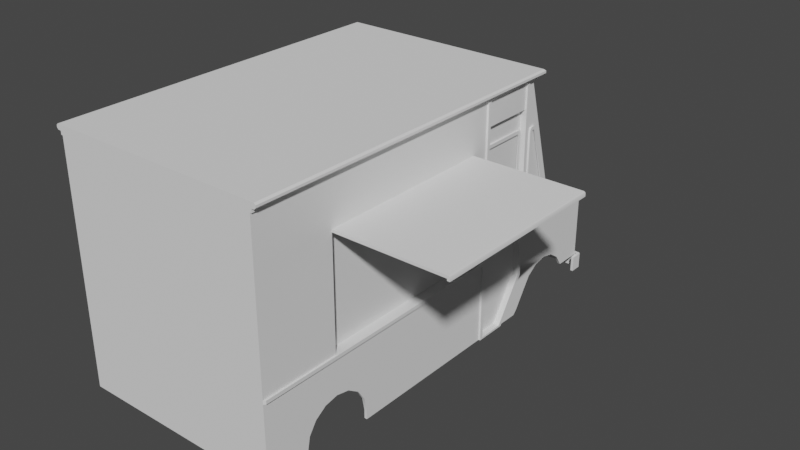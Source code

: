 # Source: foodtruck.blend  (saved by Blender 3.2.14; exported with 4.5.12 LTS)
import bpy
from mathutils import Matrix  # noqa: F401  (used for matrix-valued properties, if any)

bpy.ops.wm.read_factory_settings(use_empty=True)
scene = bpy.context.scene
scene.name = 'Scene'

# ---- collections
col_collection = bpy.data.collections.new('Collection'); scene.collection.children.link(col_collection)

# ---- node groups
ng_auto_smooth = bpy.data.node_groups.new('Auto Smooth', 'GeometryNodeTree')
_s = ng_auto_smooth.interface.new_socket(name='Geometry', in_out='OUTPUT', socket_type='NodeSocketGeometry')
_s = ng_auto_smooth.interface.new_socket(name='Geometry', in_out='INPUT', socket_type='NodeSocketGeometry')
_s = ng_auto_smooth.interface.new_socket(name='Angle', in_out='INPUT', socket_type='NodeSocketFloat')
_s.subtype = 'ANGLE'
_s.min_value = 0.0
_s.max_value = 3.142
ng_auto_smooth.is_modifier = True
_N = ng_auto_smooth.nodes; _L = ng_auto_smooth.links
n0 = _N.new('NodeGroupOutput'); n0.name = 'Group Output'; n0.location = (480, -100)
n1 = _N.new('NodeGroupInput'); n1.name = 'Group Input'; n1.location = (-420, -300)
n2 = _N.new('NodeGroupInput'); n2.name = 'Group Input.001'; n2.location = (-60, -100)
n3 = _N.new('GeometryNodeSetShadeSmooth'); n3.name = 'Set Shade Smooth'; n3.location = (120, -100)
n3.domain = 'EDGE'
n4 = _N.new('GeometryNodeSetShadeSmooth'); n4.name = 'Set Shade Smooth.001'; n4.location = (300, -100)
n5 = _N.new('GeometryNodeInputMeshEdgeAngle'); n5.name = 'Edge Angle'; n5.location = (-420, -220)
n6 = _N.new('GeometryNodeInputEdgeSmooth'); n6.name = 'Is Edge Smooth'; n6.location = (-60, -160)
n7 = _N.new('GeometryNodeInputShadeSmooth'); n7.name = 'Is Face Smooth'; n7.location = (-240, -340)
n8 = _N.new('FunctionNodeBooleanMath'); n8.name = 'Boolean Math'; n8.location = (-60, -220)
n9 = _N.new('FunctionNodeCompare'); n9.name = 'Compare'; n9.location = (-240, -180)
n9.operation = 'LESS_EQUAL'
_L.new(n5.outputs[0], n9.inputs[0])
_L.new(n4.outputs[0], n0.inputs[0])
_L.new(n1.outputs[1], n9.inputs[1])
_L.new(n9.outputs[0], n8.inputs[0])
_L.new(n7.outputs[0], n8.inputs[1])
_L.new(n2.outputs[0], n3.inputs[0])
_L.new(n6.outputs[0], n3.inputs[1])
_L.new(n3.outputs[0], n4.inputs[0])
_L.new(n8.outputs[0], n3.inputs[2])
n0.is_active_output = True

# ---- world
world_world = bpy.data.worlds.new('World'); scene.world = world_world
world_world.use_nodes = True; world_world.node_tree.nodes.clear()
_N = world_world.node_tree.nodes; _L = world_world.node_tree.links
n0 = _N.new('ShaderNodeOutputWorld'); n0.name = 'World Output'; n0.location = (300, 300)
n1 = _N.new('ShaderNodeBackground'); n1.name = 'Background'; n1.location = (10, 300)
n1.inputs[0].default_value = (0.05088, 0.05088, 0.05088, 1.0)
_L.new(n1.outputs[0], n0.inputs[0])
n0.is_active_output = True
world_world.color = (0.05088, 0.05088, 0.05088)
world_world.use_sun_shadow = False
world_world.sun_shadow_jitter_overblur = 0.0

# ---- meshes
me_cube_001 = bpy.data.meshes.new('Cube.001')
me_cube_001.from_pydata([(-1.2, -2.0, 2.9), (-1.2, 1.8, 0.9), (-1.2, 1.8, 2.9), (-1.2, 2.3, 0.9), (-1.2, -2.0, 1.1), (-1.2, 1.8, 1.5), (-1.2, 2.3, 0.7), (-1.2, 1.8, 0.2531), (-1.2, 2.67, 0.4531), (-1.2, 2.583, 0.5828), (-1.2, 2.453, 0.6696), (-1.2, 2.147, 0.6696), (-1.2, 2.017, 0.5828), (-1.2, 1.93, 0.4531), (-1.2, 1.75, 0.2), (-1.2, 1.1, 2.9), (-1.2, -2.0, 2.618), (-1.2, 1.8, 2.618), (-1.2, 1.1, 2.618), (-1.2, 1.474, 0.2), (-1.15, 1.75, 1.735), (-1.15, 1.715, 1.7), (-1.15, 1.74, 1.71), (-1.15, 1.715, 2.4), (-1.15, 1.75, 2.365), (-1.15, 1.74, 2.39), (-1.15, 1.185, 1.7), (-1.15, 1.15, 1.735), (-1.15, 1.16, 1.71), (-1.15, 1.15, 2.365), (-1.15, 1.185, 2.4), (-1.15, 1.16, 2.39), (-1.2, 2.142, 1.728), (-1.2, 2.129, 1.679), (-1.22, 1.901, 1.706), (-1.2, 2.142, 1.702), (-1.2, 1.919, 2.4), (-1.2, 1.959, 2.37), (-1.2, 1.943, 2.391), (-1.2, 1.869, 1.681), (-1.2, 1.85, 1.727), (-1.22, 2.097, 1.704), (-1.2, 1.856, 1.702), (-1.2, 1.85, 2.365), (-1.2, 1.885, 2.4), (-1.2, 1.86, 2.39), (-1.22, 2.102, 1.712), (-1.22, 2.102, 1.723), (-1.2, 1.927, 1.65), (-1.2, 1.881, 1.669), (-1.2, 1.902, 1.656), (-1.2, 2.119, 1.669), (-1.2, 2.073, 1.65), (-1.2, 2.098, 1.656), (-1.17, 1.191, 2.359), (-1.17, 1.19, 2.357), (-1.17, 1.193, 2.36), (-1.17, 1.71, 2.357), (-1.17, 1.709, 2.359), (-1.17, 1.707, 2.36), (-1.17, 1.191, 1.741), (-1.17, 1.193, 1.74), (-1.17, 1.19, 1.743), (-1.17, 1.707, 1.74), (-1.17, 1.709, 1.741), (-1.17, 1.71, 1.743), (-1.17, 1.16, 2.39), (-1.17, 1.15, 2.365), (-1.17, 1.185, 2.4), (-1.17, 1.75, 2.365), (-1.17, 1.74, 2.39), (-1.17, 1.715, 2.4), (-1.17, 1.16, 1.71), (-1.17, 1.185, 1.7), (-1.17, 1.15, 1.735), (-1.17, 1.715, 1.7), (-1.17, 1.74, 1.71), (-1.17, 1.75, 1.735), (-1.16, 1.191, 2.359), (-1.16, 1.19, 2.357), (-1.16, 1.193, 2.36), (-1.16, 1.71, 2.357), (-1.16, 1.709, 2.359), (-1.16, 1.707, 2.36), (-1.16, 1.191, 1.741), (-1.16, 1.193, 1.74), (-1.16, 1.19, 1.743), (-1.16, 1.707, 1.74), (-1.16, 1.709, 1.741), (-1.16, 1.71, 1.743), (-1.22, 1.893, 1.718), (-1.22, 1.89, 1.732), (-1.22, 1.891, 2.359), (-1.22, 1.89, 2.357), (-1.22, 1.893, 2.36), (-1.22, 1.922, 2.352), (-1.22, 1.918, 2.358), (-1.22, 1.912, 2.36), (-1.22, 1.918, 1.693), (-1.22, 1.932, 1.69), (-1.22, 1.906, 1.701), (-1.22, 2.068, 1.69), (-1.22, 2.082, 1.693), (-1.22, 2.094, 1.701), (-1.22, 1.85, 1.727), (-1.22, 1.85, 2.365), (-1.22, 2.142, 1.728), (-1.22, 1.959, 2.37), (-1.22, 2.098, 1.656), (-1.22, 2.119, 1.669), (-1.22, 2.073, 1.65), (-1.22, 1.881, 1.669), (-1.22, 1.902, 1.656), (-1.22, 1.927, 1.65), (-1.22, 1.943, 2.391), (-1.22, 1.919, 2.4), (-1.22, 1.885, 2.4), (-1.22, 1.86, 2.39), (-1.22, 1.856, 1.702), (-1.22, 1.869, 1.681), (-1.22, 2.142, 1.702), (-1.22, 2.129, 1.679), (-1.21, 1.89, 1.732), (-1.21, 1.89, 2.357), (-1.21, 2.102, 1.723), (-1.21, 1.922, 2.352), (-1.21, 2.082, 1.693), (-1.21, 2.094, 1.701), (-1.21, 2.068, 1.69), (-1.21, 1.906, 1.701), (-1.21, 1.918, 1.693), (-1.21, 1.932, 1.69), (-1.21, 1.918, 2.358), (-1.21, 1.912, 2.36), (-1.21, 1.893, 2.36), (-1.21, 1.891, 2.359), (-1.21, 1.893, 1.718), (-1.21, 1.901, 1.706), (-1.21, 2.102, 1.712), (-1.21, 2.097, 1.704), (-1.15, 1.8, 0.7), (-1.15, 1.8, 1.5), (-1.15, 1.1, 0.7), (-1.15, 1.1, 1.5), (-1.15, 1.8, 2.618), (-1.15, 1.1, 2.618), (-1.2, 1.735, 0.6), (-1.2, 1.67, 0.5), (-1.2, 1.604, 0.4), (-1.2, 1.539, 0.3), (-1.2, 1.14, 2.9), (-1.2, 1.14, 2.618), (-1.2, 1.76, 2.9), (-1.2, 1.76, 2.618), (-1.1, 1.44, 0.2218), (-1.2, -2.0, 1.14), (-1.2, -2.0, 2.94), (-1.22, 1.76, 2.9), (-1.22, 1.8, 2.9), (-1.22, 1.932, 2.9), (-1.22, 1.8, 2.94), (-1.22, -2.0, 2.9), (-1.22, 1.1, 2.9), (-1.22, -1.98, 1.1), (-1.17, 2.583, 0.5828), (-1.22, 1.1, 1.14), (-1.22, 1.8, 2.618), (-1.22, 1.1, 2.618), (-1.22, 1.76, 2.618), (-1.22, 1.14, 2.9), (-1.22, 1.14, 2.618), (-1.22, -1.98, 1.14), (-1.22, -2.0, 2.94), (-1.22, 1.932, 2.94), (-1.22, 1.1, 2.94), (-1.22, 1.14, 2.94), (-1.22, 1.76, 2.94), (-1.2, 1.766, 0.7218), (-1.2, 1.8, 0.7), (-1.2, 1.1, 1.14), (-1.2, 1.14, 1.14), (-1.22, 1.766, 0.7218), (-1.22, 1.8, 0.7), (-1.1, 1.14, 1.1), (-1.22, 1.14, 1.14), (-1.1, 1.14, 1.14), (-1.2, 1.1, 1.1), (-1.1, 1.766, 0.7218), (-1.1, 1.76, 2.618), (-1.1, 1.14, 2.618), (-1.2, 1.14, 1.1), (-1.22, 1.1, 1.1), (-1.22, 1.14, 1.1), (-1.17, 2.67, 0.4531), (-1.22, 1.1, 0.2), (-1.2, 1.44, 0.2218), (-0.65, 1.95, 2.94), (-1.22, 1.474, 0.2), (-1.22, 1.44, 0.2218), (-1.15, 1.48, 0.2), (-1.15, 1.1, 0.2), (-0.65, 1.98, 2.618), (-0.65, 1.95, 2.9), (-0.65, 3.0, 1.189), (-0.65, 2.3, 1.5), (-0.65, 1.9, 2.9), (-0.65, -2.0, 0.2), (-0.65, -2.0, 2.94), (-0.65, -2.0, 1.14), (-0.65, -2.0, 2.618), (-0.65, 3.0, 0.4531), (-0.65, 3.0, 0.5), (-0.7, 3.0, 0.55), (-0.7, 3.0, 1.05), (-0.65, 3.0, 1.1), (-1.17, 1.8, 0.2531), (-1.17, 2.3, 0.7), (-1.17, -1.97, 0.2), (-1.22, 1.14, 0.2218), (-1.2, 1.14, 0.2218), (-1.1, 1.14, 0.2218), (-1.17, 2.453, 0.6696), (-1.17, 2.147, 0.6696), (-1.17, 2.017, 0.5828), (-1.17, 1.93, 0.4531), (-1.17, 1.75, 0.2), (-1.17, 1.474, 0.2), (-0.65, -2.0, 1.1), (-0.65, -2.0, 2.9), (-0.62, 2.97, 0.4531), (-0.65, 2.97, 0.5), (-0.7, 2.97, 0.55), (-0.7, 2.97, 1.05), (-0.65, 2.97, 1.1), (-1.182, 1.9, 2.9), (-1.2, 1.882, 2.9), (-1.182, 2.3, 1.5), (-1.2, 2.285, 1.487), (-1.182, 3.0, 1.1), (-1.2, 2.982, 1.082), (-1.2, 2.982, 1.177), (-1.182, 3.0, 1.189), (-1.182, 3.0, 1.05), (-1.2, 2.982, 1.031), (-1.182, 3.0, 0.4531), (-1.2, 2.982, 0.4531), (-1.182, 3.0, 0.55), (-1.2, 2.982, 0.5561), (-1.2, 2.982, 0.5067), (-1.182, 3.0, 0.5), (-1.2, 1.962, 2.618), (-1.182, 1.98, 2.618), (-1.17, 2.952, 0.4531), (-1.152, 2.97, 0.4531), (-1.202, 1.95, 2.9), (-1.202, 1.95, 2.94), (-0.65, -1.97, 0.2), (-0.1095, 2.284, 1.556), (-0.07412, 2.274, 1.59), (-0.08447, 2.281, 1.566), (-0.07412, 2.006, 2.528), (-0.1095, 1.996, 2.562), (-0.08447, 1.999, 2.552), (-1.108, 2.274, 1.59), (-1.073, 2.284, 1.556), (-1.098, 2.281, 1.566), (-1.073, 1.996, 2.562), (-1.108, 2.006, 2.528), (-1.098, 1.999, 2.552), (-0.1141, 2.291, 1.603), (-0.1174, 2.292, 1.6), (-0.1151, 2.292, 1.601), (-0.1174, 2.026, 2.529), (-0.1141, 2.027, 2.526), (-0.1151, 2.027, 2.528), (-1.068, 2.027, 2.526), (-1.065, 2.026, 2.529), (-1.067, 2.027, 2.528), (-1.065, 2.292, 1.6), (-1.068, 2.291, 1.603), (-1.067, 2.292, 1.601), (-1.108, 2.293, 1.595), (-1.098, 2.3, 1.571), (-1.073, 2.303, 1.561), (-1.073, 2.015, 2.567), (-1.098, 2.018, 2.557), (-1.108, 2.025, 2.533), (-0.07412, 2.025, 2.533), (-0.08447, 2.018, 2.557), (-0.1095, 2.015, 2.567), (-0.1095, 2.303, 1.561), (-0.08447, 2.3, 1.571), (-0.07412, 2.293, 1.595), (-1.068, 2.282, 1.6), (-1.067, 2.282, 1.598), (-1.065, 2.283, 1.597), (-1.065, 2.017, 2.526), (-1.067, 2.017, 2.525), (-1.068, 2.018, 2.523), (-0.1141, 2.018, 2.523), (-0.1151, 2.017, 2.525), (-0.1174, 2.017, 2.526), (-0.1174, 2.283, 1.597), (-0.1151, 2.282, 1.598), (-0.1141, 2.282, 1.6), (-1.27, -2.0, 2.958), (-1.252, -2.0, 2.94), (-1.252, -2.0, 3.0), (-1.27, -2.0, 2.982), (-1.252, 1.982, 2.94), (-1.27, 2.0, 2.958), (-1.252, 1.982, 3.0), (-1.27, 2.0, 2.982), (-1.24, 2.9, 0.4531), (-1.21, 2.9, 0.4531), (-1.24, 2.9, 0.2751), (-1.21, 2.9, 0.2751), (-1.222, 3.05, 0.4531), (-1.24, 3.032, 0.4531), (-1.21, 3.002, 0.4531), (-1.192, 3.02, 0.4531), (-1.222, 3.05, 0.2751), (-1.24, 3.032, 0.2751), (-1.21, 3.002, 0.2751), (-1.192, 3.02, 0.2751), (-1.2, -0.7, 0.3), (-1.2, -0.7304, 0.4531), (-1.2, -0.8172, 0.5828), (-1.2, -0.9469, 0.6696), (-1.2, -1.1, 0.7), (-1.2, -1.253, 0.6696), (-1.2, -1.383, 0.5828), (-1.2, -1.47, 0.4531), (-1.2, -1.5, 0.3), (-1.2, -0.7, 0.2), (-1.2, -1.5, 0.2), (-1.2, -2.0, 0.2), (-1.2, 1.1, 0.2), (-1.2, 1.1, 0.7), (-1.2, -2.0, 0.7), (-1.2, 1.1, 0.6697), (-1.2, -2.0, 0.6697), (-1.2, 1.1, 0.5825), (-1.2, -2.0, 0.5825), (-1.2, 1.1, 0.4539), (-1.2, -2.0, 0.4539), (-1.2, 1.1, 0.2998), (-1.2, -2.0, 0.2998), (-1.2, -1.1, 1.1), (-1.17, -0.7, 0.2), (-1.17, -1.5, 0.2), (-1.17, 1.1, 0.2), (-1.17, -0.7, 0.3), (-1.17, -0.7304, 0.4531), (-1.17, -0.8172, 0.5828), (-1.17, -0.9469, 0.6696), (-1.17, -1.1, 0.7), (-1.17, -1.253, 0.6696), (-1.17, -1.383, 0.5828), (-1.17, -1.47, 0.4531), (-1.17, -1.5, 0.3), (1.2, -2.0, 2.9), (1.2, 1.8, 0.9), (1.2, 1.8, 2.9), (1.2, 2.3, 0.9), (1.2, -2.0, 1.1), (1.2, 1.8, 1.5), (1.2, 2.3, 0.7), (1.2, 1.8, 0.2531), (1.2, 2.67, 0.4531), (1.2, 2.583, 0.5828), (1.2, 2.453, 0.6696), (1.2, 2.147, 0.6696), (1.2, 2.017, 0.5828), (1.2, 1.93, 0.4531), (1.2, 1.75, 0.2), (1.2, 1.1, 2.9), (1.2, -1.1, 2.4), (1.2, 1.8, 2.618), (1.2, 0.9, 2.4), (1.2, 1.474, 0.2), (1.15, 1.75, 1.735), (1.15, 1.715, 1.7), (1.15, 1.74, 1.71), (1.15, 1.715, 2.4), (1.15, 1.75, 2.365), (1.15, 1.74, 2.39), (1.15, 1.185, 1.7), (1.15, 1.15, 1.735), (1.15, 1.16, 1.71), (1.15, 1.15, 2.365), (1.15, 1.185, 2.4), (1.15, 1.16, 2.39), (1.2, 2.142, 1.728), (1.2, 2.129, 1.679), (1.22, 1.901, 1.706), (1.2, 2.142, 1.702), (1.2, 1.919, 2.4), (1.2, 1.959, 2.37), (1.2, 1.943, 2.391), (1.2, 1.869, 1.681), (1.2, 1.85, 1.727), (1.22, 2.097, 1.704), (1.2, 1.856, 1.702), (1.2, 1.85, 2.365), (1.2, 1.885, 2.4), (1.2, 1.86, 2.39), (1.22, 2.102, 1.712), (1.22, 2.102, 1.723), (1.2, 1.927, 1.65), (1.2, 1.881, 1.669), (1.2, 1.902, 1.656), (1.2, 2.119, 1.669), (1.2, 2.073, 1.65), (1.2, 2.098, 1.656), (1.17, 1.191, 2.359), (1.17, 1.19, 2.357), (1.17, 1.193, 2.36), (1.17, 1.71, 2.357), (1.17, 1.709, 2.359), (1.17, 1.707, 2.36), (1.17, 1.191, 1.741), (1.17, 1.193, 1.74), (1.17, 1.19, 1.743), (1.17, 1.707, 1.74), (1.17, 1.709, 1.741), (1.17, 1.71, 1.743), (1.17, 1.16, 2.39), (1.17, 1.15, 2.365), (1.17, 1.185, 2.4), (1.17, 1.75, 2.365), (1.17, 1.74, 2.39), (1.17, 1.715, 2.4), (1.17, 1.16, 1.71), (1.17, 1.185, 1.7), (1.17, 1.15, 1.735), (1.17, 1.715, 1.7), (1.17, 1.74, 1.71), (1.17, 1.75, 1.735), (1.16, 1.191, 2.359), (1.16, 1.19, 2.357), (1.16, 1.193, 2.36), (1.16, 1.71, 2.357), (1.16, 1.709, 2.359), (1.16, 1.707, 2.36), (1.16, 1.191, 1.741), (1.16, 1.193, 1.74), (1.16, 1.19, 1.743), (1.16, 1.707, 1.74), (1.16, 1.709, 1.741), (1.16, 1.71, 1.743), (1.22, 1.893, 1.718), (1.22, 1.89, 1.732), (1.22, 1.891, 2.359), (1.22, 1.89, 2.357), (1.22, 1.893, 2.36), (1.22, 1.922, 2.352), (1.22, 1.918, 2.358), (1.22, 1.912, 2.36), (1.22, 1.918, 1.693), (1.22, 1.932, 1.69), (1.22, 1.906, 1.701), (1.22, 2.068, 1.69), (1.22, 2.082, 1.693), (1.22, 2.094, 1.701), (1.22, 1.85, 1.727), (1.22, 1.85, 2.365), (1.22, 2.142, 1.728), (1.22, 1.959, 2.37), (1.22, 2.098, 1.656), (1.22, 2.119, 1.669), (1.22, 2.073, 1.65), (1.22, 1.881, 1.669), (1.22, 1.902, 1.656), (1.22, 1.927, 1.65), (1.22, 1.943, 2.391), (1.22, 1.919, 2.4), (1.22, 1.885, 2.4), (1.22, 1.86, 2.39), (1.22, 1.856, 1.702), (1.22, 1.869, 1.681), (1.22, 2.142, 1.702), (1.22, 2.129, 1.679), (1.21, 1.89, 1.732), (1.21, 1.89, 2.357), (1.21, 2.102, 1.723), (1.21, 1.922, 2.352), (1.21, 2.082, 1.693), (1.21, 2.094, 1.701), (1.21, 2.068, 1.69), (1.21, 1.906, 1.701), (1.21, 1.918, 1.693), (1.21, 1.932, 1.69), (1.21, 1.918, 2.358), (1.21, 1.912, 2.36), (1.21, 1.893, 2.36), (1.21, 1.891, 2.359), (1.21, 1.893, 1.718), (1.21, 1.901, 1.706), (1.21, 2.102, 1.712), (1.21, 2.097, 1.704), (1.15, 1.8, 0.7), (1.15, 1.8, 1.5), (1.15, 1.1, 0.7), (1.15, 1.1, 1.5), (1.15, 1.8, 2.618), (1.15, 1.1, 2.618), (1.2, 1.735, 0.6), (1.2, 1.67, 0.5), (1.2, 1.604, 0.4), (1.2, 1.539, 0.3), (1.2, 1.14, 2.9), (1.2, 1.14, 2.618), (1.2, 1.76, 2.9), (1.2, 1.76, 2.618), (1.1, 1.44, 0.2218), (1.2, -1.1, 1.14), (1.2, -2.0, 2.94), (1.22, 1.76, 2.9), (1.22, 1.8, 2.9), (1.22, 1.932, 2.9), (1.22, 1.8, 2.94), (1.22, -2.0, 2.9), (1.22, 1.1, 2.9), (1.22, -1.98, 1.1), (1.17, 2.583, 0.5828), (1.22, 1.1, 1.14), (1.22, 1.8, 2.618), (1.22, 1.1, 2.618), (1.22, 1.76, 2.618), (1.22, 1.14, 2.9), (1.22, 1.14, 2.618), (1.22, -1.98, 1.14), (1.22, -2.0, 2.94), (1.22, 1.932, 2.94), (1.22, 1.1, 2.94), (1.22, 1.14, 2.94), (1.22, 1.76, 2.94), (1.2, 1.766, 0.7218), (1.2, 1.8, 0.7), (1.2, 0.9, 1.14), (1.2, 1.14, 1.14), (1.22, 1.766, 0.7218), (1.22, 1.8, 0.7), (1.1, 1.14, 1.1), (1.22, 1.14, 1.14), (1.1, 1.14, 1.14), (1.2, 1.1, 1.1), (1.1, 1.766, 0.7218), (1.1, 1.76, 2.618), (1.1, 1.14, 2.618), (1.2, 1.14, 1.1), (1.22, 1.1, 1.1), (1.22, 1.14, 1.1), (1.2, 1.1, 0.2), (1.17, 2.67, 0.4531), (1.22, 1.1, 0.2), (1.2, 1.44, 0.2218), (0.65, 1.95, 2.94), (1.22, 1.474, 0.2), (1.22, 1.44, 0.2218), (1.15, 1.48, 0.2), (1.15, 1.1, 0.2), (0.65, 1.98, 2.618), (0.65, 1.95, 2.9), (0.65, 3.0, 1.189), (0.65, 2.3, 1.5), (0.65, 1.9, 2.9), (0.65, -2.0, 0.2), (0.65, -2.0, 2.94), (0.65, -2.0, 1.14), (0.65, -2.0, 2.618), (0.65, 3.0, 0.4531), (0.65, 3.0, 0.5), (0.7, 3.0, 0.55), (0.7, 3.0, 1.05), (0.65, 3.0, 1.1), (1.17, 1.8, 0.2531), (1.17, 2.3, 0.7), (1.17, -1.97, 0.2), (1.22, 1.14, 0.2218), (1.2, 1.14, 0.2218), (1.1, 1.14, 0.2218), (1.17, 2.453, 0.6696), (1.17, 2.147, 0.6696), (1.17, 2.017, 0.5828), (1.17, 1.93, 0.4531), (1.17, 1.75, 0.2), (1.17, 1.474, 0.2), (0.65, -2.0, 1.1), (0.65, -2.0, 2.9), (0.62, 2.97, 0.4531), (0.65, 2.97, 0.5), (0.7, 2.97, 0.55), (0.7, 2.97, 1.05), (0.65, 2.97, 1.1), (1.182, 1.9, 2.9), (1.2, 1.882, 2.9), (1.182, 2.3, 1.5), (1.2, 2.285, 1.487), (1.182, 3.0, 1.1), (1.2, 2.982, 1.082), (1.2, 2.982, 1.177), (1.182, 3.0, 1.189), (1.182, 3.0, 1.05), (1.2, 2.982, 1.031), (1.182, 3.0, 0.4531), (1.2, 2.982, 0.4531), (1.182, 3.0, 0.55), (1.2, 2.982, 0.5561), (1.2, 2.982, 0.5067), (1.182, 3.0, 0.5), (1.2, 1.962, 2.618), (1.182, 1.98, 2.618), (1.17, 2.952, 0.4531), (1.152, 2.97, 0.4531), (1.202, 1.95, 2.9), (1.202, 1.95, 2.94), (0.65, -1.97, 0.2), (0.1095, 2.284, 1.556), (0.07412, 2.274, 1.59), (0.08447, 2.281, 1.566), (0.07412, 2.006, 2.528), (0.1095, 1.996, 2.562), (0.08447, 1.999, 2.552), (1.108, 2.274, 1.59), (1.073, 2.284, 1.556), (1.098, 2.281, 1.566), (1.073, 1.996, 2.562), (1.108, 2.006, 2.528), (1.098, 1.999, 2.552), (0.1141, 2.291, 1.603), (0.1174, 2.292, 1.6), (0.1151, 2.292, 1.601), (0.1174, 2.026, 2.529), (0.1141, 2.027, 2.526), (0.1151, 2.027, 2.528), (1.068, 2.027, 2.526), (1.065, 2.026, 2.529), (1.067, 2.027, 2.528), (1.065, 2.292, 1.6), (1.068, 2.291, 1.603), (1.067, 2.292, 1.601), (1.108, 2.293, 1.595), (1.098, 2.3, 1.571), (1.073, 2.303, 1.561), (1.073, 2.015, 2.567), (1.098, 2.018, 2.557), (1.108, 2.025, 2.533), (0.07412, 2.025, 2.533), (0.08447, 2.018, 2.557), (0.1095, 2.015, 2.567), (0.1095, 2.303, 1.561), (0.08447, 2.3, 1.571), (0.07412, 2.293, 1.595), (1.068, 2.282, 1.6), (1.067, 2.282, 1.598), (1.065, 2.283, 1.597), (1.065, 2.017, 2.526), (1.067, 2.017, 2.525), (1.068, 2.018, 2.523), (0.1141, 2.018, 2.523), (0.1151, 2.017, 2.525), (0.1174, 2.017, 2.526), (0.1174, 2.283, 1.597), (0.1151, 2.282, 1.598), (0.1141, 2.282, 1.6), (1.27, -2.0, 2.958), (1.252, -2.0, 2.94), (1.252, -2.0, 3.0), (1.27, -2.0, 2.982), (1.252, 1.982, 2.94), (1.27, 2.0, 2.958), (1.252, 1.982, 3.0), (1.27, 2.0, 2.982), (1.24, 2.9, 0.4531), (1.21, 2.9, 0.4531), (1.24, 2.9, 0.2751), (0.0, 3.05, 0.4531), (0.0, 3.02, 0.4531), (1.21, 2.9, 0.2751), (1.222, 3.05, 0.4531), (1.24, 3.032, 0.4531), (1.21, 3.002, 0.4531), (1.192, 3.02, 0.4531), (0.0, 3.02, 0.2751), (0.0, 3.05, 0.2751), (1.222, 3.05, 0.2751), (1.24, 3.032, 0.2751), (1.21, 3.002, 0.2751), (1.192, 3.02, 0.2751), (1.2, -0.7, 0.3), (1.2, -0.7304, 0.4531), (1.2, -0.8172, 0.5828), (1.2, -0.9469, 0.6696), (1.2, -1.1, 0.7), (1.2, -1.253, 0.6696), (1.2, -1.383, 0.5828), (1.2, -1.47, 0.4531), (1.2, -1.5, 0.3), (1.2, -0.7, 0.2), (1.2, -1.5, 0.2), (1.2, -2.0, 0.2), (1.2, 1.1, 0.7), (1.2, -2.0, 0.7), (1.2, 1.1, 0.6697), (1.2, -2.0, 0.6697), (1.2, 1.1, 0.5825), (1.2, -2.0, 0.5825), (1.2, 1.1, 0.4539), (1.2, -2.0, 0.4539), (1.2, 1.1, 0.2998), (1.2, -2.0, 0.2998), (1.2, -1.1, 1.1), (1.17, -0.7, 0.2), (1.17, -1.5, 0.2), (1.17, 1.1, 0.2), (1.17, -0.7, 0.3), (1.17, -0.7304, 0.4531), (1.17, -0.8172, 0.5828), (1.17, -0.9469, 0.6696), (1.17, -1.1, 0.7), (1.17, -1.253, 0.6696), (1.17, -1.383, 0.5828), (1.17, -1.47, 0.4531), (1.17, -1.5, 0.3), (1.2, -2.0, 1.14), (1.2, -2.0, 2.618), (1.2, 1.1, 2.618), (1.2, 1.1, 1.14), (1.1, -1.1, 1.14), (1.1, -1.1, 2.4), (1.1, 0.9, 2.4), (1.1, 0.9, 1.14), (2.45, 0.9, 2.35), (2.45, -1.1, 2.35), (1.19, -1.1, 2.4), (1.19, 0.9, 2.4), (1.19, 0.9, 2.37), (1.19, -1.1, 2.37), (2.42, 0.9, 2.35), (2.42, -1.1, 2.35), (2.42, 0.9, 2.37), (2.42, -1.1, 2.37), (1.1, 0.9, 2.37), (1.1, -1.1, 2.37), (2.429, -1.1, 2.4), (2.45, -1.1, 2.379), (2.444, -1.1, 2.394), (2.45, 0.9, 2.379), (2.429, 0.9, 2.4), (2.444, 0.9, 2.394), (0.9, 3.0, 0.85), (0.8426, 3.0, 0.8386), (0.7939, 3.0, 0.8061), (0.7614, 3.0, 0.7574), (0.75, 3.0, 0.7), (0.7614, 3.0, 0.6426), (0.7939, 3.0, 0.5939), (0.8426, 3.0, 0.5614), (0.9, 3.0, 0.55), (0.9574, 3.0, 0.5614), (1.006, 3.0, 0.5939), (1.039, 3.0, 0.6426), (1.05, 3.0, 0.7), (1.039, 3.0, 0.7574), (1.006, 3.0, 0.8061), (0.9574, 3.0, 0.8386), (-0.8426, 3.0, 0.8386), (-0.7939, 3.0, 0.8061), (-0.7614, 3.0, 0.7574), (-0.75, 3.0, 0.7), (-0.7614, 3.0, 0.6426), (-0.7939, 3.0, 0.5939), (-0.8426, 3.0, 0.5614), (-0.9, 3.0, 0.55), (-0.9574, 3.0, 0.5614), (-1.006, 3.0, 0.5939), (-1.039, 3.0, 0.6426), (-1.05, 3.0, 0.7), (-1.039, 3.0, 0.7574), (-1.006, 3.0, 0.8061), (-0.9574, 3.0, 0.8386), (-0.9, 3.0, 0.85), (-0.9496, 3.04, 0.8197), (0.8504, 3.04, 0.8197), (0.9, 3.04, 0.8296), (0.8084, 3.04, 0.7916), (0.7803, 3.04, 0.7496), (0.7704, 3.04, 0.7), (0.7803, 3.04, 0.6504), (0.8084, 3.04, 0.6084), (0.8504, 3.04, 0.5803), (0.9, 3.04, 0.5704), (0.9496, 3.04, 0.5803), (0.9916, 3.04, 0.6084), (1.02, 3.04, 0.6504), (1.03, 3.04, 0.7), (1.02, 3.04, 0.7496), (0.9916, 3.04, 0.7916), (0.9496, 3.04, 0.8197), (0.8426, 3.04, 0.8386), (0.9, 3.04, 0.85), (0.7939, 3.04, 0.8061), (0.7614, 3.04, 0.7574), (0.75, 3.04, 0.7), (0.7614, 3.04, 0.6426), (0.7939, 3.04, 0.5939), (0.8426, 3.04, 0.5614), (0.9, 3.04, 0.55), (0.9574, 3.04, 0.5614), (1.006, 3.04, 0.5939), (1.039, 3.04, 0.6426), (1.05, 3.04, 0.7), (1.039, 3.04, 0.7574), (1.006, 3.04, 0.8061), (0.9574, 3.04, 0.8386), (0.9, 3.02, 0.7), (0.9, 3.02, 0.8296), (0.9, 3.02, 0.5704), (1.03, 3.02, 0.7), (0.7704, 3.02, 0.7), (0.9916, 3.02, 0.6084), (0.8084, 3.02, 0.7916), (0.9916, 3.02, 0.7916), (0.8084, 3.02, 0.6084), (0.8504, 3.02, 0.8197), (0.7803, 3.02, 0.7496), (0.7803, 3.02, 0.6504), (0.8504, 3.02, 0.5803), (0.9496, 3.02, 0.5803), (1.02, 3.02, 0.6504), (1.02, 3.02, 0.7496), (0.9496, 3.02, 0.8197), (-0.9, 3.04, 0.8296), (-0.9916, 3.04, 0.7916), (-1.02, 3.04, 0.7496), (-1.03, 3.04, 0.7), (-1.02, 3.04, 0.6504), (-0.9916, 3.04, 0.6084), (-0.9496, 3.04, 0.5803), (-0.9, 3.04, 0.5704), (-0.8504, 3.04, 0.5803), (-0.8084, 3.04, 0.6084), (-0.7803, 3.04, 0.6504), (-0.7704, 3.04, 0.7), (-0.7803, 3.04, 0.7496), (-0.8084, 3.04, 0.7916), (-0.8504, 3.04, 0.8197), (-0.9574, 3.04, 0.8386), (-0.9, 3.04, 0.85), (-1.006, 3.04, 0.8061), (-1.039, 3.04, 0.7574), (-1.05, 3.04, 0.7), (-1.039, 3.04, 0.6426), (-1.006, 3.04, 0.5939), (-0.9574, 3.04, 0.5614), (-0.9, 3.04, 0.55), (-0.8426, 3.04, 0.5614), (-0.7939, 3.04, 0.5939), (-0.7614, 3.04, 0.6426), (-0.75, 3.04, 0.7), (-0.7614, 3.04, 0.7574), (-0.7939, 3.04, 0.8061), (-0.8426, 3.04, 0.8386), (-0.9, 3.02, 0.7), (-0.9, 3.02, 0.8296), (-0.9, 3.02, 0.5704), (-0.7704, 3.02, 0.7), (-1.03, 3.02, 0.7), (-0.8084, 3.02, 0.6084), (-0.9916, 3.02, 0.7916), (-0.8084, 3.02, 0.7916), (-0.9916, 3.02, 0.6084), (-0.9496, 3.02, 0.8197), (-1.02, 3.02, 0.7496), (-1.02, 3.02, 0.6504), (-0.9496, 3.02, 0.5803), (-0.8504, 3.02, 0.5803), (-0.7803, 3.02, 0.6504), (-0.7803, 3.02, 0.7496), (-0.8504, 3.02, 0.8197)], [], [(186, 4, 163, 191), (573, 572, 210, 211), (251, 201, 204, 236), (593, 592, 230, 231), (236, 204, 203, 241), (1, 3, 6, 178), (238, 214, 213, 242), (565, 576, 214, 203), (211, 212, 231, 230), (242, 213, 212, 246), (211, 249, 246, 212), (210, 244, 249, 211), (244, 210, 229, 253), (4, 336, 206, 227), (16, 0, 15, 18), (155, 16, 18, 179), (241, 203, 214, 238), (566, 565, 203, 204), (37, 32, 106, 107), (39, 42, 118, 119), (40, 43, 105, 104), (36, 38, 114, 115), (44, 36, 115, 116), (43, 45, 117, 105), (45, 44, 116, 117), (49, 39, 119, 111), (52, 48, 113, 110), (48, 50, 112, 113), (98, 100, 129, 130), (64, 63, 87, 88), (30, 23, 71, 68), (31, 30, 68, 66), (24, 20, 77, 69), (22, 21, 75, 76), (21, 26, 73, 75), (28, 27, 74, 72), (29, 31, 66, 67), (23, 25, 70, 71), (27, 29, 67, 74), (26, 28, 72, 73), (20, 22, 76, 77), (25, 24, 69, 70), (54, 55, 67, 66), (56, 54, 66, 68), (57, 58, 70, 69), (58, 59, 71, 70), (60, 61, 73, 72), (62, 60, 72, 74), (63, 64, 76, 75), (64, 65, 77, 76), (65, 57, 69, 77), (55, 62, 74, 67), (59, 56, 68, 71), (61, 63, 75, 73), (261, 289, 284, 266), (59, 58, 82, 83), (56, 59, 83, 80), (55, 54, 78, 79), (65, 64, 88, 89), (61, 60, 84, 85), (63, 61, 85, 87), (54, 56, 80, 78), (57, 65, 89, 81), (60, 62, 86, 84), (58, 57, 81, 82), (62, 55, 79, 86), (53, 52, 110, 108), (42, 40, 104, 118), (38, 37, 107, 114), (50, 49, 111, 112), (32, 35, 120, 106), (51, 53, 108, 109), (33, 51, 109, 121), (35, 33, 121, 120), (93, 91, 104, 105), (47, 95, 107, 106), (102, 103, 109, 108), (101, 102, 108, 110), (100, 98, 112, 111), (98, 99, 113, 112), (96, 97, 115, 114), (95, 96, 114, 107), (94, 92, 117, 116), (92, 93, 105, 117), (91, 90, 118, 104), (90, 34, 119, 118), (41, 46, 120, 121), (46, 47, 106, 120), (97, 94, 116, 115), (103, 41, 121, 109), (34, 100, 111, 119), (99, 101, 110, 113), (46, 41, 139, 138), (99, 98, 130, 131), (47, 46, 138, 124), (97, 96, 132, 133), (94, 97, 133, 134), (96, 95, 125, 132), (91, 93, 123, 122), (41, 103, 127, 139), (92, 94, 134, 135), (95, 47, 124, 125), (100, 34, 137, 129), (93, 92, 135, 123), (103, 102, 126, 127), (101, 99, 131, 128), (90, 91, 122, 136), (102, 101, 128, 126), (34, 90, 136, 137), (142, 143, 141, 140), (143, 145, 144, 141), (186, 191, 194, 337), (154, 195, 219, 220), (178, 6, 11, 146), (12, 147, 146, 11), (13, 148, 147, 12), (7, 149, 148, 13), (19, 149, 7, 14), (208, 209, 16, 155), (151, 150, 152, 153), (4, 155, 171, 163), (150, 151, 170, 169), (227, 208, 155, 4), (205, 234, 254, 202), (15, 0, 161, 162), (168, 157, 158, 166), (167, 162, 169, 170), (163, 171, 165, 191), (158, 157, 176, 160), (157, 169, 175, 176), (169, 162, 174, 175), (159, 158, 160, 173), (202, 254, 255, 196), (162, 161, 172, 174), (152, 150, 169, 157), (234, 205, 201, 251), (167, 170, 184, 165), (219, 190, 183, 220), (18, 15, 162, 167), (155, 179, 165, 171), (153, 152, 157, 168), (0, 156, 172, 161), (2, 17, 166, 158), (165, 184, 192, 191), (153, 168, 181, 177), (168, 166, 182, 181), (166, 17, 178, 182), (170, 151, 180, 184), (18, 167, 165, 179), (190, 180, 185, 183), (153, 177, 187, 188), (151, 153, 188, 189), (184, 180, 190, 192), (177, 195, 154, 187), (194, 218, 198, 197), (180, 151, 189, 185), (1, 5, 237, 3), (182, 197, 198, 181), (181, 198, 195, 177), (197, 182, 178, 19), (142, 140, 199, 200), (8, 245, 252, 193), (195, 198, 218, 219), (571, 590, 228, 209), (192, 190, 219, 218), (191, 192, 218, 194), (3, 239, 243, 6), (5, 17, 250, 237), (589, 570, 208, 227), (17, 2, 235, 250), (590, 569, 207, 228), (243, 247, 10, 6), (567, 563, 201, 205), (0, 228, 207, 156), (572, 591, 229, 210), (209, 228, 0, 16), (564, 567, 205, 202), (9, 10, 247, 248), (570, 571, 209, 208), (558, 564, 202, 196), (568, 589, 227, 206), (3, 237, 240, 239), (7, 13, 224, 215), (14, 7, 215, 225), (13, 12, 223, 224), (8, 9, 248, 245), (9, 8, 193, 164), (6, 10, 221, 216), (10, 9, 164, 221), (19, 14, 225, 226), (11, 6, 216, 222), (334, 337, 351, 349), (12, 11, 222, 223), (226, 351, 337, 19), (19, 337, 194, 197), (563, 566, 204, 201), (595, 594, 232, 233), (592, 573, 211, 230), (594, 593, 231, 232), (668, 667, 670, 669, 307, 308, 305, 306), (213, 214, 233, 232), (212, 213, 232, 231), (251, 236, 237, 250), (241, 238, 239, 240), (240, 237, 236, 241), (243, 239, 238, 242), (249, 244, 245, 248), (242, 246, 247, 243), (246, 249, 248, 247), (234, 251, 250, 235), (252, 245, 244, 253), (159, 235, 2, 158), (159, 173, 255, 254), (234, 235, 159, 254), (618, 568, 206, 256), (672, 310, 312, 674), (305, 308, 312, 310), (672, 671, 309, 310), (206, 336, 217, 256), (278, 270, 290, 283), (260, 258, 292, 287), (274, 273, 299, 300), (272, 276, 284, 289), (263, 267, 286, 281), (279, 275, 298, 293), (263, 281, 282, 265), (265, 282, 283, 264), (266, 284, 285, 268), (268, 285, 286, 267), (260, 287, 288, 262), (262, 288, 289, 261), (257, 290, 291, 259), (259, 291, 292, 258), (279, 280, 282, 281), (280, 278, 283, 282), (276, 277, 285, 284), (277, 275, 286, 285), (273, 274, 288, 287), (274, 272, 289, 288), (270, 271, 291, 290), (271, 269, 292, 291), (270, 278, 295, 302), (269, 273, 287, 292), (272, 301, 296, 276), (275, 279, 281, 286), (272, 274, 300, 301), (257, 264, 283, 290), (271, 270, 302, 303), (269, 271, 303, 304), (280, 279, 293, 294), (278, 280, 294, 295), (273, 269, 304, 299), (277, 276, 296, 297), (275, 277, 297, 298), (309, 306, 305, 310), (307, 311, 312, 308), (673, 674, 312, 311), (671, 668, 306, 309), (669, 673, 311, 307), (315, 322, 323, 316), (323, 322, 321, 324), (313, 314, 319, 318), (319, 320, 317, 318), (317, 320, 679, 678), (321, 686, 685, 324), (319, 314, 316, 323), (320, 319, 323, 324), (314, 313, 315, 316), (317, 678, 686, 321), (313, 318, 322, 315), (318, 317, 321, 322), (679, 320, 324, 685), (331, 332, 345, 343), (329, 348, 186, 338), (332, 333, 347, 345), (330, 331, 343, 341), (329, 330, 341, 339), (339, 4, 348, 329), (333, 335, 336, 347), (328, 329, 338, 340), (327, 328, 340, 342), (326, 327, 342, 344), (325, 326, 344, 346), (334, 325, 346, 337), (333, 332, 359, 360), (331, 330, 357, 358), (329, 328, 355, 356), (327, 326, 353, 354), (332, 331, 358, 359), (330, 329, 356, 357), (328, 327, 354, 355), (326, 325, 352, 353), (360, 350, 335, 333), (217, 336, 335, 350), (349, 352, 325, 334), (547, 552, 524, 365), (613, 598, 566, 563), (598, 603, 565, 566), (362, 539, 367, 364), (600, 604, 575, 576), (573, 592, 593, 574), (604, 608, 574, 575), (573, 574, 608, 611), (572, 573, 611, 606), (606, 615, 591, 572), (365, 589, 568, 702), (727, 728, 376, 361), (540, 379, 732, 733), (603, 600, 576, 565), (398, 468, 467, 393), (400, 480, 479, 403), (401, 465, 466, 404), (397, 476, 475, 399), (405, 477, 476, 397), (404, 466, 478, 406), (406, 478, 477, 405), (410, 472, 480, 400), (413, 471, 474, 409), (409, 474, 473, 411), (459, 491, 490, 461), (425, 449, 448, 424), (391, 429, 432, 384), (392, 427, 429, 391), (385, 430, 438, 381), (383, 437, 436, 382), (382, 436, 434, 387), (389, 433, 435, 388), (390, 428, 427, 392), (384, 432, 431, 386), (388, 435, 428, 390), (387, 434, 433, 389), (381, 438, 437, 383), (386, 431, 430, 385), (415, 427, 428, 416), (417, 429, 427, 415), (418, 430, 431, 419), (419, 431, 432, 420), (421, 433, 434, 422), (423, 435, 433, 421), (424, 436, 437, 425), (425, 437, 438, 426), (426, 438, 430, 418), (416, 428, 435, 423), (420, 432, 429, 417), (422, 434, 436, 424), (623, 628, 646, 651), (420, 444, 443, 419), (417, 441, 444, 420), (416, 440, 439, 415), (426, 450, 449, 425), (422, 446, 445, 421), (424, 448, 446, 422), (415, 439, 441, 417), (418, 442, 450, 426), (421, 445, 447, 423), (419, 443, 442, 418), (423, 447, 440, 416), (414, 469, 471, 413), (403, 479, 465, 401), (399, 475, 468, 398), (411, 473, 472, 410), (393, 467, 481, 396), (412, 470, 469, 414), (394, 482, 470, 412), (396, 481, 482, 394), (454, 466, 465, 452), (408, 467, 468, 456), (463, 469, 470, 464), (462, 471, 469, 463), (461, 472, 473, 459), (459, 473, 474, 460), (457, 475, 476, 458), (456, 468, 475, 457), (455, 477, 478, 453), (453, 478, 466, 454), (452, 465, 479, 451), (451, 479, 480, 395), (402, 482, 481, 407), (407, 481, 467, 408), (458, 476, 477, 455), (464, 470, 482, 402), (395, 480, 472, 461), (460, 474, 471, 462), (407, 499, 500, 402), (460, 492, 491, 459), (408, 485, 499, 407), (458, 494, 493, 457), (455, 495, 494, 458), (457, 493, 486, 456), (452, 483, 484, 454), (402, 500, 488, 464), (453, 496, 495, 455), (456, 486, 485, 408), (461, 490, 498, 395), (454, 484, 496, 453), (464, 488, 487, 463), (462, 489, 492, 460), (451, 497, 483, 452), (463, 487, 489, 462), (395, 498, 497, 451), (503, 501, 502, 504), (504, 502, 505, 506), (547, 554, 556, 552), (515, 582, 581, 557), (539, 507, 372, 367), (373, 372, 507, 508), (374, 373, 508, 509), (368, 374, 509, 510), (380, 375, 368, 510), (570, 726, 727, 571), (512, 514, 513, 511), (365, 524, 532, 726), (511, 530, 531, 512), (589, 365, 726, 570), (567, 564, 616, 596), (376, 523, 522, 361), (529, 527, 519, 518), (528, 531, 530, 523), (524, 552, 526, 532), (519, 521, 537, 518), (518, 537, 536, 530), (530, 536, 535, 523), (520, 534, 521, 519), (564, 558, 617, 616), (523, 535, 533, 522), (513, 518, 530, 511), (596, 613, 563, 567), (528, 526, 545, 531), (581, 582, 544, 551), (728, 528, 523, 376), (726, 532, 526, 729), (514, 529, 518, 513), (361, 522, 533, 517), (363, 519, 527, 378), (526, 552, 553, 545), (514, 538, 542, 529), (529, 542, 543, 527), (527, 543, 539, 378), (531, 545, 541, 512), (728, 729, 526, 528), (551, 544, 546, 541), (514, 549, 548, 538), (512, 550, 549, 514), (545, 553, 551, 541), (538, 548, 515, 557), (556, 559, 560, 580), (541, 546, 550, 512), (362, 364, 599, 366), (543, 542, 560, 559), (542, 538, 557, 560), (559, 380, 539, 543), (503, 562, 561, 501), (369, 555, 614, 607), (557, 581, 580, 560), (553, 580, 581, 551), (552, 556, 580, 553), (364, 367, 605, 601), (366, 599, 612, 378), (378, 612, 597, 363), (605, 367, 371, 609), (361, 517, 569, 590), (571, 727, 361, 590), (370, 610, 609, 371), (364, 601, 602, 599), (368, 577, 586, 374), (375, 587, 577, 368), (374, 586, 585, 373), (369, 607, 610, 370), (370, 525, 555, 369), (367, 578, 583, 371), (371, 583, 525, 370), (380, 588, 587, 375), (372, 584, 578, 367), (700, 714, 716, 554), (373, 585, 584, 372), (588, 380, 554, 716), (380, 559, 556, 554), (575, 594, 595, 576), (574, 593, 594, 575), (613, 612, 599, 598), (603, 602, 601, 600), (602, 603, 598, 599), (605, 604, 600, 601), (611, 610, 607, 606), (604, 605, 609, 608), (608, 609, 610, 611), (596, 597, 612, 613), (614, 615, 606, 607), (520, 519, 363, 597), (520, 616, 617, 534), (596, 616, 520, 597), (667, 672, 674, 670), (568, 618, 579, 702), (640, 645, 652, 632), (622, 649, 654, 620), (636, 662, 661, 635), (634, 651, 646, 638), (625, 643, 648, 629), (641, 655, 660, 637), (625, 627, 644, 643), (627, 626, 645, 644), (628, 630, 647, 646), (630, 629, 648, 647), (622, 624, 650, 649), (624, 623, 651, 650), (619, 621, 653, 652), (621, 620, 654, 653), (641, 643, 644, 642), (642, 644, 645, 640), (638, 646, 647, 639), (639, 647, 648, 637), (635, 649, 650, 636), (636, 650, 651, 634), (632, 652, 653, 633), (633, 653, 654, 631), (632, 664, 657, 640), (631, 654, 649, 635), (634, 638, 658, 663), (637, 648, 643, 641), (634, 663, 662, 636), (619, 652, 645, 626), (633, 665, 664, 632), (631, 666, 665, 633), (642, 656, 655, 641), (640, 657, 656, 642), (635, 661, 666, 631), (639, 659, 658, 638), (637, 660, 659, 639), (671, 672, 667, 668), (669, 670, 674, 673), (677, 680, 689, 688), (689, 690, 687, 688), (675, 682, 683, 676), (683, 682, 681, 684), (681, 678, 679, 684), (687, 690, 685, 686), (683, 689, 680, 676), (684, 690, 689, 683), (676, 680, 677, 675), (681, 687, 686, 678), (675, 677, 688, 682), (682, 688, 687, 681), (678, 686, 685, 679), (679, 685, 690, 684), (697, 708, 710, 698), (695, 703, 547, 713), (698, 710, 712, 699), (696, 706, 708, 697), (695, 704, 706, 696), (704, 695, 713, 365), (699, 712, 702, 701), (694, 705, 703, 695), (693, 707, 705, 694), (692, 709, 707, 693), (691, 711, 709, 692), (700, 554, 711, 691), (699, 725, 724, 698), (697, 723, 722, 696), (695, 721, 720, 694), (693, 719, 718, 692), (698, 724, 723, 697), (696, 722, 721, 695), (694, 720, 719, 693), (692, 718, 717, 691), (725, 699, 701, 715), (579, 715, 701, 702), (714, 700, 691, 717), (576, 595, 233, 214), (516, 377, 727, 726), (377, 379, 728, 727), (540, 516, 726, 729), (379, 540, 729, 728), (730, 733, 732, 731), (379, 377, 731, 732), (516, 540, 733, 730), (377, 516, 730, 731), (736, 746, 750, 737), (742, 749, 734, 740), (735, 741, 740, 734), (741, 743, 742, 740), (739, 745, 744, 738), (732, 731, 745, 744), (746, 748, 751, 750), (748, 747, 749, 751), (747, 735, 734, 749), (749, 742, 750, 751), (743, 739, 738, 742), (742, 738, 737, 750), (739, 736, 737, 738), (739, 743, 746, 736), (746, 743, 747, 748), (741, 735, 747, 743), (837, 869, 876, 838), (845, 868, 880, 846), (838, 876, 873, 839), (846, 880, 872, 847), (839, 873, 877, 840), (847, 872, 881, 848), (840, 877, 867, 841), (834, 866, 874, 784), (786, 818, 826, 785), (792, 829, 819, 793), (799, 824, 833, 800), (791, 825, 829, 792), (798, 832, 824, 799), (790, 828, 825, 791), (797, 820, 832, 798), (789, 821, 828, 790), (763, 812, 813, 764), (756, 805, 806, 757), (764, 813, 814, 765), (757, 806, 807, 758), (765, 814, 815, 766), (758, 807, 808, 759), (766, 815, 816, 767), (759, 808, 809, 760), (752, 802, 801, 753), (767, 816, 802, 752), (760, 809, 810, 761), (753, 801, 803, 754), (761, 810, 811, 762), (754, 803, 804, 755), (762, 811, 812, 763), (755, 804, 805, 756), (785, 801, 802, 786), (787, 803, 801, 785), (788, 804, 803, 787), (789, 805, 804, 788), (790, 806, 805, 789), (791, 807, 806, 790), (792, 808, 807, 791), (793, 809, 808, 792), (794, 810, 809, 793), (795, 811, 810, 794), (796, 812, 811, 795), (797, 813, 812, 796), (798, 814, 813, 797), (799, 815, 814, 798), (800, 816, 815, 799), (786, 802, 816, 800), (817, 822, 830, 819), (817, 825, 828, 821), (817, 824, 832, 820), (823, 817, 821, 827), (820, 831, 822, 817), (826, 818, 817, 823), (818, 833, 824, 817), (819, 829, 825, 817), (800, 833, 818, 786), (793, 819, 830, 794), (785, 826, 823, 787), (794, 830, 822, 795), (787, 823, 827, 788), (795, 822, 831, 796), (788, 827, 821, 789), (796, 831, 820, 797), (772, 860, 861, 771), (779, 853, 854, 778), (771, 861, 862, 770), (778, 854, 855, 777), (770, 862, 863, 769), (777, 855, 856, 776), (769, 863, 864, 768), (776, 856, 857, 775), (783, 850, 849, 782), (768, 864, 850, 783), (775, 857, 858, 774), (782, 849, 851, 781), (774, 858, 859, 773), (781, 851, 852, 780), (773, 859, 860, 772), (780, 852, 853, 779), (784, 849, 850, 834), (835, 851, 849, 784), (836, 852, 851, 835), (837, 853, 852, 836), (838, 854, 853, 837), (839, 855, 854, 838), (840, 856, 855, 839), (841, 857, 856, 840), (842, 858, 857, 841), (843, 859, 858, 842), (844, 860, 859, 843), (845, 861, 860, 844), (846, 862, 861, 845), (847, 863, 862, 846), (848, 864, 863, 847), (834, 850, 864, 848), (865, 870, 878, 867), (865, 873, 876, 869), (865, 872, 880, 868), (871, 865, 869, 875), (868, 879, 870, 865), (874, 866, 865, 871), (866, 881, 872, 865), (867, 877, 873, 865), (848, 881, 866, 834), (841, 867, 878, 842), (784, 874, 871, 835), (842, 878, 870, 843), (835, 871, 875, 836), (843, 870, 879, 844), (836, 875, 869, 837), (844, 879, 868, 845)])
me_cube_001.polygons.foreach_set('use_smooth', [True] * 704)
_uv = me_cube_001.uv_layers.new(name='UVMap')
_uv.uv.foreach_set('vector', [0.4665, 0.25, 0.4665, 0.0, 0.4665, 0.0, 0.4665, 0.25, 0.0, 0.0, 0.0, 0.0, 0.0, 0.0, 0.0, 0.0, 0.5933, 0.25, 0.5933, 0.25, 0.4665, 0.25, 0.4665, 0.25, 0.0, 0.0, 0.0, 0.0, 0.0, 0.0, 0.0, 0.0, 0.4665, 0.25, 0.4665, 0.25, 0.4665, 0.25, 0.4665, 0.25, 0.375, 0.25, 0.375, 0.25, 0.375, 0.25, 0.375, 0.25, 0.375, 0.25, 0.375, 0.25, 0.375, 0.25, 0.375, 0.25, 0.4665, 0.25, 0.375, 0.25, 0.375, 0.25, 0.4665, 0.25, 0.0, 0.0, 0.0, 0.0, 0.0, 0.0, 0.0, 0.0, 0.375, 0.25, 0.375, 0.25, 0.0, 0.0, 0.0, 0.0, 0.0, 0.0, 0.0, 0.0, 0.0, 0.0, 0.0, 0.0, 0.0, 0.0, 0.0, 0.0, 0.0, 0.0, 0.0, 0.0, 0.0, 0.0, 0.0, 0.0, 0.0, 0.0, 0.0, 0.0, 0.4665, 1.0, 0.375, 1.0, 0.375, 1.0, 0.4665, 1.0, 0.5933, 0.0, 0.625, 0.0, 0.625, 0.25, 0.5933, 0.25, 0.4665, 0.0, 0.5933, 0.0, 0.5933, 0.25, 0.4665, 0.25, 0.4665, 0.25, 0.4665, 0.25, 0.375, 0.25, 0.375, 0.25, 0.4665, 0.25, 0.4665, 0.25, 0.4665, 0.25, 0.4665, 0.25, 0.04301, 1.0, 0.9602, 1.0, 0.9602, 1.0, 0.04301, 1.0, 1.0, 0.0, 1.0, 0.0, 1.0, 0.0, 1.0, 0.0, 0.9613, 0.0, 0.05051, 0.0, 0.05051, 0.0, 0.9613, 0.0, 0.0, 0.6869, 0.004199, 0.9724, 0.004199, 0.9724, 0.0, 0.6869, 0.0, 0.3536, 0.0, 0.6869, 0.0, 0.6869, 0.0, 0.3536, 0.05051, 0.0, 0.004931, 0.03199, 0.004931, 0.03199, 0.05051, 0.0, 0.004931, 0.03199, 0.0, 0.3536, 0.0, 0.3536, 0.004931, 0.03199, 1.0, 0.0, 1.0, 0.0, 1.0, 0.0, 1.0, 0.0, 1.0, 0.8647, 1.0, 0.1353, 1.0, 0.1353, 1.0, 0.8647, 1.0, 0.1353, 1.0, 0.01045, 1.0, 0.01045, 1.0, 0.1353, 0.9672, 0.1624, 0.9649, 0.1335, 0.9649, 0.1335, 0.9672, 0.1624, 0.9432, 0.9503, 0.9445, 0.9473, 0.9445, 0.9473, 0.9432, 0.9503, 0.0, 0.04419, 0.0, 0.9558, 0.0, 0.9558, 0.0, 0.04419, 0.004931, 0.004315, 0.0, 0.04419, 0.0, 0.04419, 0.004931, 0.004315, 0.05051, 1.0, 0.9495, 1.0, 0.9495, 1.0, 0.05051, 1.0, 0.9951, 0.9957, 1.0, 0.9558, 1.0, 0.9558, 0.9951, 0.9957, 1.0, 0.9558, 1.0, 0.04419, 1.0, 0.04419, 1.0, 0.9558, 0.9951, 0.004315, 0.9495, 0.0, 0.9495, 0.0, 0.9951, 0.004315, 0.05051, 0.0, 0.004931, 0.004315, 0.004931, 0.004315, 0.05051, 0.0, 0.0, 0.9558, 0.004931, 0.9957, 0.004931, 0.9957, 0.0, 0.9558, 0.9495, 0.0, 0.05051, 0.0, 0.05051, 0.0, 0.9495, 0.0, 1.0, 0.04419, 0.9951, 0.004315, 0.9951, 0.004315, 1.0, 0.04419, 0.9495, 1.0, 0.9951, 0.9957, 0.9951, 0.9957, 0.9495, 1.0, 0.004931, 0.9957, 0.05051, 1.0, 0.05051, 1.0, 0.004931, 0.9957, 0.05682, 0.04971, 0.06022, 0.04855, 0.05051, 0.0, 0.004931, 0.004315, 0.05549, 0.05269, 0.05682, 0.04971, 0.004931, 0.004315, 0.0, 0.04419, 0.06022, 0.9515, 0.05682, 0.9503, 0.004931, 0.9957, 0.05051, 1.0, 0.05682, 0.9503, 0.05549, 0.9473, 0.0, 0.9558, 0.004931, 0.9957, 0.9432, 0.04971, 0.9445, 0.05269, 1.0, 0.04419, 0.9951, 0.004315, 0.9398, 0.04855, 0.9432, 0.04971, 0.9951, 0.004315, 0.9495, 0.0, 0.9445, 0.9473, 0.9432, 0.9503, 0.9951, 0.9957, 1.0, 0.9558, 0.9432, 0.9503, 0.9398, 0.9515, 0.9495, 1.0, 0.9951, 0.9957, 0.9398, 0.9515, 0.06022, 0.9515, 0.05051, 1.0, 0.9495, 1.0, 0.06022, 0.04855, 0.9398, 0.04855, 0.9495, 0.0, 0.05051, 0.0, 0.05549, 0.9473, 0.05549, 0.05269, 0.0, 0.04419, 0.0, 0.9558, 0.9445, 0.05269, 0.9445, 0.9473, 1.0, 0.9558, 1.0, 0.04419, 0.5933, 0.3698, 0.5933, 0.3698, 0.5933, 0.25, 0.5933, 0.25, 0.05549, 0.9473, 0.05682, 0.9503, 0.05682, 0.9503, 0.05549, 0.9473, 0.05549, 0.05269, 0.05549, 0.9473, 0.05549, 0.9473, 0.05549, 0.05269, 0.06022, 0.04855, 0.05682, 0.04971, 0.05682, 0.04971, 0.06022, 0.04855, 0.9398, 0.9515, 0.9432, 0.9503, 0.9432, 0.9503, 0.9398, 0.9515, 0.9445, 0.05269, 0.9432, 0.04971, 0.9432, 0.04971, 0.9445, 0.05269, 0.9445, 0.9473, 0.9445, 0.05269, 0.9445, 0.05269, 0.9445, 0.9473, 0.05682, 0.04971, 0.05549, 0.05269, 0.05549, 0.05269, 0.05682, 0.04971, 0.06022, 0.9515, 0.9398, 0.9515, 0.9398, 0.9515, 0.06022, 0.9515, 0.9432, 0.04971, 0.9398, 0.04855, 0.9398, 0.04855, 0.9432, 0.04971, 0.05682, 0.9503, 0.06022, 0.9515, 0.06022, 0.9515, 0.05682, 0.9503, 0.9398, 0.04855, 0.06022, 0.04855, 0.06022, 0.04855, 0.9398, 0.04855, 1.0, 0.9896, 1.0, 0.8647, 1.0, 0.8647, 1.0, 0.9896, 1.0, 0.0, 0.9613, 0.0, 0.9613, 0.0, 1.0, 0.0, 0.004199, 0.9724, 0.04301, 1.0, 0.04301, 1.0, 0.004199, 0.9724, 1.0, 0.01045, 1.0, 0.0, 1.0, 0.0, 1.0, 0.01045, 0.9602, 1.0, 1.0, 1.0, 1.0, 1.0, 0.9602, 1.0, 1.0, 1.0, 1.0, 0.9896, 1.0, 0.9896, 1.0, 1.0, 1.0, 1.0, 1.0, 1.0, 1.0, 1.0, 1.0, 1.0, 1.0, 1.0, 1.0, 1.0, 1.0, 1.0, 1.0, 1.0, 0.05959, 0.3507, 0.9397, 0.121, 0.9613, 0.0, 0.05051, 0.0, 0.9486, 0.8981, 0.06613, 0.65, 0.04301, 1.0, 0.9602, 1.0, 0.9684, 0.86, 0.9663, 0.89, 1.0, 1.0, 1.0, 0.9896, 0.9675, 0.8122, 0.9684, 0.86, 1.0, 0.9896, 1.0, 0.8647, 0.9649, 0.1335, 0.9672, 0.1624, 1.0, 0.01045, 1.0, 0.0, 0.9672, 0.1624, 0.9664, 0.2114, 1.0, 0.1353, 1.0, 0.01045, 0.05811, 0.6228, 0.05486, 0.5652, 0.0, 0.6869, 0.004199, 0.9724, 0.06613, 0.65, 0.05811, 0.6228, 0.004199, 0.9724, 0.04301, 1.0, 0.0548, 0.3851, 0.05618, 0.3616, 0.004931, 0.03199, 0.0, 0.3536, 0.05618, 0.3616, 0.05959, 0.3507, 0.05051, 0.0, 0.004931, 0.03199, 0.9397, 0.121, 0.954, 0.1173, 1.0, 0.0, 0.9613, 0.0, 0.954, 0.1173, 0.9624, 0.1247, 1.0, 0.0, 1.0, 0.0, 0.9649, 0.8958, 0.9588, 0.9022, 0.994, 1.0, 1.0, 1.0, 0.9588, 0.9022, 0.9486, 0.8981, 0.9602, 1.0, 0.994, 1.0, 0.05486, 0.5652, 0.0548, 0.3851, 0.0, 0.3536, 0.0, 0.6869, 0.9663, 0.89, 0.9649, 0.8958, 1.0, 1.0, 1.0, 1.0, 0.9624, 0.1247, 0.9649, 0.1335, 1.0, 0.0, 1.0, 0.0, 0.9664, 0.2114, 0.9675, 0.8122, 1.0, 0.8647, 1.0, 0.1353, 0.9588, 0.9022, 0.9649, 0.8958, 0.9649, 0.8958, 0.9588, 0.9022, 0.9664, 0.2114, 0.9672, 0.1624, 0.9672, 0.1624, 0.9664, 0.2114, 0.9486, 0.8981, 0.9588, 0.9022, 0.9588, 0.9022, 0.9486, 0.8981, 0.05486, 0.5652, 0.05811, 0.6228, 0.05811, 0.6228, 0.05486, 0.5652, 0.0548, 0.3851, 0.05486, 0.5652, 0.05486, 0.5652, 0.0548, 0.3851, 0.05811, 0.6228, 0.06613, 0.65, 0.06613, 0.65, 0.05811, 0.6228, 0.9397, 0.121, 0.05959, 0.3507, 0.05959, 0.3507, 0.9397, 0.121, 0.9649, 0.8958, 0.9663, 0.89, 0.9663, 0.89, 0.9649, 0.8958, 0.05618, 0.3616, 0.0548, 0.3851, 0.0548, 0.3851, 0.05618, 0.3616, 0.06613, 0.65, 0.9486, 0.8981, 0.9486, 0.8981, 0.06613, 0.65, 0.9649, 0.1335, 0.9624, 0.1247, 0.9624, 0.1247, 0.9649, 0.1335, 0.05959, 0.3507, 0.05618, 0.3616, 0.05618, 0.3616, 0.05959, 0.3507, 0.9663, 0.89, 0.9684, 0.86, 0.9684, 0.86, 0.9663, 0.89, 0.9675, 0.8122, 0.9664, 0.2114, 0.9664, 0.2114, 0.9675, 0.8122, 0.954, 0.1173, 0.9397, 0.121, 0.9397, 0.121, 0.954, 0.1173, 0.9684, 0.86, 0.9675, 0.8122, 0.9675, 0.8122, 0.9684, 0.86, 0.9624, 0.1247, 0.954, 0.1173, 0.954, 0.1173, 0.9624, 0.1247, 0.375, 0.25, 0.4665, 0.25, 0.4665, 0.25, 0.375, 0.25, 0.4665, 0.25, 0.5933, 0.25, 0.5933, 0.25, 0.4665, 0.25, 0.5933, 0.25, 0.5933, 0.25, 0.5933, 0.25, 0.5933, 0.25, 0.0, 0.0, 0.0, 0.0, 0.0, 0.0, 0.0, 0.0, 0.0, 0.0, 0.0, 0.0, 0.0, 0.0, 0.0, 0.0, 0.0, 0.0, 0.0, 0.0, 0.0, 0.0, 0.0, 0.0, 0.0, 0.0, 0.0, 0.0, 0.0, 0.0, 0.0, 0.0, 0.0, 0.0, 0.0, 0.0, 0.0, 0.0, 0.0, 0.0, 0.0, 0.0, 0.0, 0.0, 0.0, 0.0, 0.0, 0.0, 0.4665, 1.0, 0.5933, 1.0, 0.5933, 1.0, 0.4665, 1.0, 0.5933, 0.25, 0.625, 0.25, 0.625, 0.25, 0.5933, 0.25, 0.4665, 1.0, 0.4665, 1.0, 0.4665, 1.0, 0.4665, 1.0, 0.625, 0.25, 0.5933, 0.25, 0.5933, 0.25, 0.625, 0.25, 0.4665, 1.0, 0.4665, 1.0, 0.4665, 1.0, 0.4665, 1.0, 0.625, 0.25, 0.625, 0.25, 0.625, 0.25, 0.625, 0.25, 0.625, 0.25, 0.625, 0.0, 0.625, 0.0, 0.625, 0.25, 0.5933, 0.25, 0.625, 0.25, 0.625, 0.25, 0.5933, 0.25, 0.5933, 0.25, 0.625, 0.25, 0.625, 0.25, 0.5933, 0.25, 0.4665, 0.0, 0.4665, 0.0, 0.4665, 0.25, 0.4665, 0.25, 0.625, 0.25, 0.625, 0.25, 0.625, 0.25, 0.625, 0.25, 0.625, 0.25, 0.625, 0.25, 0.625, 0.25, 0.625, 0.25, 0.625, 0.25, 0.625, 0.25, 0.625, 0.25, 0.625, 0.25, 0.625, 0.25, 0.625, 0.25, 0.625, 0.25, 0.625, 0.25, 0.625, 0.25, 0.625, 0.25, 0.625, 0.25, 0.625, 0.25, 0.625, 0.25, 0.625, 0.0, 0.625, 0.0, 0.625, 0.25, 0.625, 0.25, 0.625, 0.25, 0.625, 0.25, 0.625, 0.25, 0.625, 0.25, 0.625, 0.25, 0.5933, 0.25, 0.5933, 0.25, 0.5933, 0.25, 0.5933, 0.25, 0.5933, 0.25, 0.5933, 0.25, 0.5933, 0.25, 0.5933, 0.25, 0.5933, 0.25, 0.5933, 0.25, 0.5933, 0.25, 0.625, 0.25, 0.625, 0.25, 0.5933, 0.25, 0.4665, 0.0, 0.4665, 0.25, 0.4665, 0.25, 0.4665, 0.0, 0.5933, 0.25, 0.625, 0.25, 0.625, 0.25, 0.5933, 0.25, 0.625, 1.0, 0.625, 1.0, 0.625, 1.0, 0.625, 1.0, 0.625, 0.25, 0.5933, 0.25, 0.5933, 0.25, 0.625, 0.25, 0.5933, 0.25, 0.5933, 0.25, 0.5933, 0.25, 0.5933, 0.25, 0.5933, 0.25, 0.5933, 0.25, 0.5933, 0.25, 0.5933, 0.25, 0.5933, 0.25, 0.5933, 0.25, 0.5933, 0.25, 0.5933, 0.25, 0.5933, 0.25, 0.5933, 0.25, 0.5933, 0.25, 0.5933, 0.25, 0.5933, 0.25, 0.5933, 0.25, 0.5933, 0.25, 0.5933, 0.25, 0.5933, 0.25, 0.5933, 0.25, 0.5933, 0.25, 0.5933, 0.25, 0.5933, 0.25, 0.5933, 0.25, 0.5933, 0.25, 0.5933, 0.25, 0.5933, 0.25, 0.5933, 0.25, 0.5933, 0.25, 0.5933, 0.25, 0.5933, 0.25, 0.5933, 0.25, 0.5933, 0.25, 0.5933, 0.25, 0.5933, 0.25, 0.5933, 0.25, 0.5933, 0.25, 0.5933, 0.25, 0.0, 0.0, 0.0, 0.0, 0.0, 0.0, 0.0, 0.0, 0.5933, 0.25, 0.0, 0.0, 0.0, 0.0, 0.0, 0.0, 0.5933, 0.25, 0.5933, 0.25, 0.5933, 0.25, 0.5933, 0.25, 0.375, 0.25, 0.4665, 0.25, 0.4651, 0.25, 0.375, 0.25, 0.0, 0.0, 0.0, 0.0, 0.0, 0.0, 0.0, 0.0, 0.0, 0.0, 0.0, 0.0, 0.0, 0.0, 0.0, 0.0, 0.0, 0.0, 0.0, 0.0, 0.0, 0.0, 0.0, 0.0, 0.375, 0.25, 0.375, 0.25, 0.375, 0.25, 0.375, 0.25, 0.0, 0.0, 0.0, 0.0, 0.0, 0.0, 0.0, 0.0, 0.0, 0.0, 0.0, 0.0, 0.0, 0.0, 0.0, 0.0, 0.5933, 1.0, 0.625, 1.0, 0.625, 1.0, 0.5933, 1.0, 0.5933, 0.25, 0.5933, 0.25, 0.5933, 0.25, 0.5933, 0.25, 0.5933, 0.25, 0.5933, 0.25, 0.5933, 0.25, 0.5933, 0.25, 0.375, 0.25, 0.375, 0.25, 0.375, 0.25, 0.375, 0.25, 0.4665, 0.25, 0.5933, 0.25, 0.5933, 0.25, 0.4651, 0.25, 0.4665, 1.0, 0.4665, 1.0, 0.4665, 1.0, 0.4665, 1.0, 0.5933, 0.25, 0.625, 0.25, 0.625, 0.25, 0.5933, 0.25, 0.625, 1.0, 0.625, 1.0, 0.625, 1.0, 0.625, 1.0, 0.3617, 0.2412, 0.0, 0.0, 0.0, 0.0, 0.0, 0.0, 0.625, 0.25, 0.5933, 0.25, 0.5933, 0.25, 0.625, 0.25, 0.625, 1.0, 0.625, 1.0, 0.625, 1.0, 0.625, 1.0, 0.0, 0.0, 0.0, 0.0, 0.0, 0.0, 0.0, 0.0, 0.5933, 1.0, 0.625, 1.0, 0.625, 1.0, 0.5933, 1.0, 0.625, 0.25, 0.625, 0.25, 0.625, 0.25, 0.625, 0.25, 0.0, 0.0, 0.0, 0.0, 0.0, 0.0, 0.0, 0.0, 0.4665, 1.0, 0.5933, 1.0, 0.5933, 1.0, 0.4665, 1.0, 0.625, 0.25, 0.625, 0.25, 0.625, 0.25, 0.625, 0.25, 0.375, 1.0, 0.4665, 1.0, 0.4665, 1.0, 0.375, 1.0, 0.375, 0.25, 0.4655, 0.25, 0.4535, 0.25, 0.375, 0.25, 0.0, 0.0, 0.0, 0.0, 0.0, 0.0, 0.0, 0.0, 0.0, 0.0, 0.0, 0.0, 0.0, 0.0, 0.0, 0.0, 0.0, 0.0, 0.0, 0.0, 0.0, 0.0, 0.0, 0.0, 0.0, 0.0, 0.0, 0.0, 0.0, 0.0, 0.0, 0.0, 0.0, 0.0, 0.0, 0.0, 0.0, 0.0, 0.0, 0.0, 0.0, 0.0, 0.0, 0.0, 0.0, 0.0, 0.0, 0.0, 0.0, 0.0, 0.0, 0.0, 0.0, 0.0, 0.0, 0.0, 0.0, 0.0, 0.0, 0.0, 0.0, 0.0, 0.0, 0.0, 0.0, 0.0, 0.0, 0.0, 0.0, 0.0, 0.0, 0.0, 0.0, 0.0, 0.0, 0.0, 0.0, 0.0, 0.0, 0.0, 0.0, 0.0, 0.0, 0.0, 0.0, 0.0, 0.0, 0.0, 0.0, 0.0, 0.5933, 0.25, 0.5933, 0.25, 0.0, 0.0, 0.0, 0.0, 0.5933, 0.25, 0.5933, 0.25, 0.0, 0.0, 0.5933, 0.25, 0.4665, 0.25, 0.4665, 0.25, 0.5933, 0.25, 0.375, 0.25, 0.375, 0.25, 0.375, 0.25, 0.375, 0.25, 0.0, 0.0, 0.0, 0.0, 0.0, 0.0, 0.0, 0.0, 0.375, 0.25, 0.0, 0.0, 0.0, 0.0, 0.375, 0.25, 0.375, 0.9972, 0.4487, 1.0, 0.5513, 1.0, 0.625, 0.9972, 0.625, 0.9972, 0.5513, 1.0, 0.4487, 1.0, 0.375, 0.9972, 0.375, 0.25, 0.375, 0.25, 0.375, 0.25, 0.375, 0.25, 0.0, 0.0, 0.375, 0.25, 0.375, 0.25, 0.0, 0.0, 0.5933, 0.25, 0.4665, 0.25, 0.4651, 0.25, 0.5933, 0.25, 0.4665, 0.25, 0.375, 0.25, 0.375, 0.25, 0.4535, 0.25, 0.4535, 0.25, 0.4655, 0.25, 0.4665, 0.25, 0.4665, 0.25, 0.375, 0.25, 0.375, 0.25, 0.375, 0.25, 0.375, 0.25, 0.0, 0.0, 0.0, 0.0, 0.0, 0.0, 0.0, 0.0, 0.375, 0.25, 0.0, 0.0, 0.0, 0.0, 0.3617, 0.2412, 0.0, 0.0, 0.0, 0.0, 0.0, 0.0, 0.0, 0.0, 0.625, 0.25, 0.5933, 0.25, 0.5933, 0.25, 0.625, 0.25, 0.0, 0.0, 0.0, 0.0, 0.0, 0.0, 0.0, 0.0, 0.625, 0.25, 0.625, 0.25, 0.625, 0.25, 0.625, 0.25, 0.625, 0.25, 0.625, 0.25, 0.625, 0.25, 0.625, 0.25, 0.625, 0.25, 0.6255, 0.25, 0.625, 0.25, 0.625, 0.25, 0.375, 1.0, 0.375, 1.0, 0.375, 1.0, 0.375, 1.0, 0.4487, 0.25, 0.4487, 0.25, 0.5513, 0.25, 0.5513, 0.25, 0.4487, 0.0, 0.5513, 0.0, 0.5513, 0.25, 0.4487, 0.25, 0.4487, 0.25, 0.375, 0.2528, 0.375, 0.2528, 0.4487, 0.25, 0.375, 1.0, 0.375, 0.0, 0.375, 0.0, 0.375, 1.0, 0.4713, 0.25, 0.4713, 0.3688, 0.4665, 0.3698, 0.4665, 0.25, 0.589, 0.375, 0.4708, 0.375, 0.4708, 0.375, 0.589, 0.375, 0.5885, 0.3692, 0.5882, 0.3693, 0.5882, 0.3693, 0.5885, 0.3692, 0.5886, 0.3688, 0.5886, 0.25, 0.5933, 0.25, 0.5933, 0.3698, 0.4708, 0.25, 0.589, 0.25, 0.589, 0.25, 0.4708, 0.25, 0.4717, 0.25, 0.5882, 0.25, 0.5882, 0.25, 0.4717, 0.25, 0.4708, 0.25, 0.4708, 0.25, 0.467, 0.25, 0.467, 0.25, 0.467, 0.25, 0.467, 0.25, 0.4665, 0.25, 0.4665, 0.25, 0.5933, 0.25, 0.5933, 0.25, 0.5929, 0.25, 0.5929, 0.25, 0.5929, 0.25, 0.5929, 0.25, 0.589, 0.25, 0.589, 0.25, 0.589, 0.375, 0.589, 0.375, 0.5929, 0.3745, 0.5929, 0.3745, 0.5929, 0.3745, 0.5929, 0.3745, 0.5933, 0.3698, 0.5933, 0.3698, 0.4665, 0.3698, 0.4665, 0.3698, 0.467, 0.3745, 0.467, 0.3745, 0.467, 0.3745, 0.467, 0.3745, 0.4708, 0.375, 0.4708, 0.375, 0.4717, 0.25, 0.4714, 0.25, 0.467, 0.25, 0.4708, 0.25, 0.4714, 0.25, 0.4713, 0.25, 0.4665, 0.25, 0.467, 0.25, 0.5886, 0.25, 0.5885, 0.25, 0.5929, 0.25, 0.5933, 0.25, 0.5885, 0.25, 0.5882, 0.25, 0.589, 0.25, 0.5929, 0.25, 0.5882, 0.3693, 0.5885, 0.3692, 0.5929, 0.3745, 0.589, 0.375, 0.5885, 0.3692, 0.5886, 0.3688, 0.5933, 0.3698, 0.5929, 0.3745, 0.4713, 0.3688, 0.4714, 0.3692, 0.467, 0.3745, 0.4665, 0.3698, 0.4714, 0.3692, 0.4717, 0.3693, 0.4708, 0.375, 0.467, 0.3745, 0.4713, 0.3688, 0.4713, 0.25, 0.4713, 0.25, 0.4713, 0.3688, 0.4717, 0.3693, 0.5882, 0.3693, 0.589, 0.375, 0.4708, 0.375, 0.5886, 0.3688, 0.5886, 0.3688, 0.5886, 0.25, 0.5886, 0.25, 0.5882, 0.25, 0.4717, 0.25, 0.4708, 0.25, 0.589, 0.25, 0.5886, 0.3688, 0.5885, 0.3692, 0.5885, 0.3692, 0.5886, 0.3688, 0.4665, 0.3698, 0.4665, 0.25, 0.4665, 0.25, 0.4665, 0.3698, 0.4714, 0.3692, 0.4713, 0.3688, 0.4713, 0.3688, 0.4714, 0.3692, 0.4717, 0.3693, 0.4714, 0.3692, 0.4714, 0.3692, 0.4717, 0.3693, 0.4714, 0.25, 0.4717, 0.25, 0.4717, 0.25, 0.4714, 0.25, 0.4713, 0.25, 0.4714, 0.25, 0.4714, 0.25, 0.4713, 0.25, 0.5882, 0.3693, 0.4717, 0.3693, 0.4717, 0.3693, 0.5882, 0.3693, 0.5885, 0.25, 0.5886, 0.25, 0.5886, 0.25, 0.5885, 0.25, 0.5882, 0.25, 0.5885, 0.25, 0.5885, 0.25, 0.5882, 0.25, 0.375, 0.2485, 0.375, 0.0, 0.4487, 0.0, 0.4487, 0.25, 0.8722, 0.75, 0.8722, 0.5015, 0.875, 0.5, 0.875, 0.75, 0.8722, 0.5015, 0.875, 0.5, 0.875, 0.5, 0.8722, 0.5015, 0.1278, 0.5015, 0.1278, 0.75, 0.1278, 0.75, 0.1278, 0.5015, 0.8722, 0.75, 0.8722, 0.5015, 0.8722, 0.5015, 0.8722, 0.75, 0.0, 0.0, 0.0, 0.0, 0.0, 0.0, 0.0, 0.0, 0.0, 0.0, 0.0, 0.0, 0.0, 0.0, 0.0, 0.0, 0.0, 0.0, 0.0, 0.0, 0.0, 0.0, 0.0, 0.0, 0.0, 0.0, 0.0, 0.0, 0.0, 0.0, 0.0, 0.0, 0.0, 0.0, 0.0, 0.0, 0.0, 0.0, 0.0, 0.0, 0.0, 0.0, 0.0, 0.0, 0.0, 0.0, 0.0, 0.0, 0.0, 0.0, 0.0, 0.0, 0.0, 0.0, 0.0, 0.0, 0.0, 0.0, 0.0, 0.0, 0.0, 0.0, 0.0, 0.0, 0.0, 0.0, 0.0, 0.0, 0.0, 0.0, 0.0, 0.0, 0.0, 0.0, 0.0, 0.0, 0.0, 0.0, 0.0, 0.0, 0.0, 0.0, 0.0, 0.0, 0.0, 0.0, 0.0, 0.0, 0.0, 0.0, 0.0, 0.0, 0.0, 0.0, 0.0, 0.0, 0.0, 0.0, 0.0, 0.0, 0.0, 0.0, 0.0, 0.0, 0.0, 0.0, 0.0, 0.0, 0.0, 0.0, 0.0, 0.0, 0.4131, 0.125, 0.4665, 0.125, 0.4665, 0.25, 0.4131, 0.25, 0.0, 0.0, 0.0, 0.0, 0.0, 0.0, 0.0, 0.0, 0.0, 0.0, 0.0, 0.0, 0.0, 0.0, 0.0, 0.0, 0.0, 0.0, 0.0, 0.0, 0.0, 0.0, 0.4131, 0.0, 0.4131, 0.0, 0.4665, 0.0, 0.4665, 0.125, 0.4131, 0.125, 0.0, 0.0, 0.0, 0.0, 0.0, 0.0, 0.0, 0.0, 0.0, 0.0, 0.4131, 0.125, 0.4131, 0.25, 0.0, 0.0, 0.0, 0.0, 0.0, 0.0, 0.0, 0.0, 0.0, 0.0, 0.0, 0.0, 0.0, 0.0, 0.0, 0.0, 0.0, 0.0, 0.0, 0.0, 0.0, 0.0, 0.0, 0.0, 0.0, 0.0, 0.0, 0.0, 0.0, 0.0, 0.0, 0.0, 0.0, 0.0, 0.0, 0.0, 0.0, 0.0, 0.0, 0.0, 0.0, 0.0, 0.0, 0.0, 0.0, 0.0, 0.0, 0.0, 0.0, 0.0, 0.0, 0.0, 0.0, 0.0, 0.0, 0.0, 0.0, 0.0, 0.0, 0.0, 0.0, 0.0, 0.0, 0.0, 0.0, 0.0, 0.0, 0.0, 0.0, 0.0, 0.0, 0.0, 0.0, 0.0, 0.0, 0.0, 0.0, 0.0, 0.0, 0.0, 0.0, 0.0, 0.0, 0.0, 0.0, 0.0, 0.0, 0.0, 0.0, 0.0, 0.0, 0.0, 0.0, 0.0, 0.0, 0.0, 0.0, 0.0, 0.0, 0.0, 0.0, 0.0, 0.0, 0.0, 0.0, 0.0, 0.375, 0.0, 0.375, 0.0, 0.0, 0.0, 0.0, 0.0, 0.0, 0.0, 0.0, 0.0, 0.0, 0.0, 0.0, 0.0, 0.4665, 0.25, 0.4665, 0.25, 0.4665, 0.0, 0.4665, 0.0, 0.5933, 0.25, 0.4665, 0.25, 0.4665, 0.25, 0.5933, 0.25, 0.4665, 0.25, 0.4665, 0.25, 0.4665, 0.25, 0.4665, 0.25, 0.375, 0.25, 0.375, 0.25, 0.375, 0.25, 0.375, 0.25, 0.375, 0.25, 0.375, 0.25, 0.375, 0.25, 0.375, 0.25, 0.0, 0.0, 0.0, 0.0, 0.0, 0.0, 0.0, 0.0, 0.375, 0.25, 0.0, 0.0, 0.0, 0.0, 0.375, 0.25, 0.0, 0.0, 0.0, 0.0, 0.0, 0.0, 0.0, 0.0, 0.0, 0.0, 0.0, 0.0, 0.0, 0.0, 0.0, 0.0, 0.0, 0.0, 0.0, 0.0, 0.0, 0.0, 0.0, 0.0, 0.4665, 1.0, 0.4665, 1.0, 0.375, 1.0, 0.375, 1.0, 0.5933, 0.0, 0.5933, 0.25, 0.625, 0.25, 0.625, 0.0, 0.4837, 0.2339, 0.5762, 0.2339, 0.5762, 0.2339, 0.4837, 0.2339, 0.4665, 0.25, 0.375, 0.25, 0.375, 0.25, 0.4665, 0.25, 0.04301, 1.0, 0.04301, 1.0, 0.9602, 1.0, 0.9602, 1.0, 1.0, 0.0, 1.0, 0.0, 1.0, 0.0, 1.0, 0.0, 0.9613, 0.0, 0.9613, 0.0, 0.05051, 0.0, 0.05051, 0.0, 0.0, 0.6869, 0.0, 0.6869, 0.004199, 0.9724, 0.004199, 0.9724, 0.0, 0.3536, 0.0, 0.3536, 0.0, 0.6869, 0.0, 0.6869, 0.05051, 0.0, 0.05051, 0.0, 0.004931, 0.03199, 0.004931, 0.03199, 0.004931, 0.03199, 0.004931, 0.03199, 0.0, 0.3536, 0.0, 0.3536, 1.0, 0.0, 1.0, 0.0, 1.0, 0.0, 1.0, 0.0, 1.0, 0.8647, 1.0, 0.8647, 1.0, 0.1353, 1.0, 0.1353, 1.0, 0.1353, 1.0, 0.1353, 1.0, 0.01045, 1.0, 0.01045, 0.9672, 0.1624, 0.9672, 0.1624, 0.9649, 0.1335, 0.9649, 0.1335, 0.9432, 0.9503, 0.9432, 0.9503, 0.9445, 0.9473, 0.9445, 0.9473, 0.0, 0.04419, 0.0, 0.04419, 0.0, 0.9558, 0.0, 0.9558, 0.004931, 0.004315, 0.004931, 0.004315, 0.0, 0.04419, 0.0, 0.04419, 0.05051, 1.0, 0.05051, 1.0, 0.9495, 1.0, 0.9495, 1.0, 0.9951, 0.9957, 0.9951, 0.9957, 1.0, 0.9558, 1.0, 0.9558, 1.0, 0.9558, 1.0, 0.9558, 1.0, 0.04419, 1.0, 0.04419, 0.9951, 0.004315, 0.9951, 0.004315, 0.9495, 0.0, 0.9495, 0.0, 0.05051, 0.0, 0.05051, 0.0, 0.004931, 0.004315, 0.004931, 0.004315, 0.0, 0.9558, 0.0, 0.9558, 0.004931, 0.9957, 0.004931, 0.9957, 0.9495, 0.0, 0.9495, 0.0, 0.05051, 0.0, 0.05051, 0.0, 1.0, 0.04419, 1.0, 0.04419, 0.9951, 0.004315, 0.9951, 0.004315, 0.9495, 1.0, 0.9495, 1.0, 0.9951, 0.9957, 0.9951, 0.9957, 0.004931, 0.9957, 0.004931, 0.9957, 0.05051, 1.0, 0.05051, 1.0, 0.05682, 0.04971, 0.004931, 0.004315, 0.05051, 0.0, 0.06022, 0.04855, 0.05549, 0.05269, 0.0, 0.04419, 0.004931, 0.004315, 0.05682, 0.04971, 0.06022, 0.9515, 0.05051, 1.0, 0.004931, 0.9957, 0.05682, 0.9503, 0.05682, 0.9503, 0.004931, 0.9957, 0.0, 0.9558, 0.05549, 0.9473, 0.9432, 0.04971, 0.9951, 0.004315, 1.0, 0.04419, 0.9445, 0.05269, 0.9398, 0.04855, 0.9495, 0.0, 0.9951, 0.004315, 0.9432, 0.04971, 0.9445, 0.9473, 1.0, 0.9558, 0.9951, 0.9957, 0.9432, 0.9503, 0.9432, 0.9503, 0.9951, 0.9957, 0.9495, 1.0, 0.9398, 0.9515, 0.9398, 0.9515, 0.9495, 1.0, 0.05051, 1.0, 0.06022, 0.9515, 0.06022, 0.04855, 0.05051, 0.0, 0.9495, 0.0, 0.9398, 0.04855, 0.05549, 0.9473, 0.0, 0.9558, 0.0, 0.04419, 0.05549, 0.05269, 0.9445, 0.05269, 1.0, 0.04419, 1.0, 0.9558, 0.9445, 0.9473, 0.5933, 0.3698, 0.5933, 0.25, 0.5933, 0.25, 0.5933, 0.3698, 0.05549, 0.9473, 0.05549, 0.9473, 0.05682, 0.9503, 0.05682, 0.9503, 0.05549, 0.05269, 0.05549, 0.05269, 0.05549, 0.9473, 0.05549, 0.9473, 0.06022, 0.04855, 0.06022, 0.04855, 0.05682, 0.04971, 0.05682, 0.04971, 0.9398, 0.9515, 0.9398, 0.9515, 0.9432, 0.9503, 0.9432, 0.9503, 0.9445, 0.05269, 0.9445, 0.05269, 0.9432, 0.04971, 0.9432, 0.04971, 0.9445, 0.9473, 0.9445, 0.9473, 0.9445, 0.05269, 0.9445, 0.05269, 0.05682, 0.04971, 0.05682, 0.04971, 0.05549, 0.05269, 0.05549, 0.05269, 0.06022, 0.9515, 0.06022, 0.9515, 0.9398, 0.9515, 0.9398, 0.9515, 0.9432, 0.04971, 0.9432, 0.04971, 0.9398, 0.04855, 0.9398, 0.04855, 0.05682, 0.9503, 0.05682, 0.9503, 0.06022, 0.9515, 0.06022, 0.9515, 0.9398, 0.04855, 0.9398, 0.04855, 0.06022, 0.04855, 0.06022, 0.04855, 1.0, 0.9896, 1.0, 0.9896, 1.0, 0.8647, 1.0, 0.8647, 1.0, 0.0, 1.0, 0.0, 0.9613, 0.0, 0.9613, 0.0, 0.004199, 0.9724, 0.004199, 0.9724, 0.04301, 1.0, 0.04301, 1.0, 1.0, 0.01045, 1.0, 0.01045, 1.0, 0.0, 1.0, 0.0, 0.9602, 1.0, 0.9602, 1.0, 1.0, 1.0, 1.0, 1.0, 1.0, 1.0, 1.0, 1.0, 1.0, 0.9896, 1.0, 0.9896, 1.0, 1.0, 1.0, 1.0, 1.0, 1.0, 1.0, 1.0, 1.0, 1.0, 1.0, 1.0, 1.0, 1.0, 1.0, 1.0, 0.05959, 0.3507, 0.05051, 0.0, 0.9613, 0.0, 0.9397, 0.121, 0.9486, 0.8981, 0.9602, 1.0, 0.04301, 1.0, 0.06613, 0.65, 0.9684, 0.86, 1.0, 0.9896, 1.0, 1.0, 0.9663, 0.89, 0.9675, 0.8122, 1.0, 0.8647, 1.0, 0.9896, 0.9684, 0.86, 0.9649, 0.1335, 1.0, 0.0, 1.0, 0.01045, 0.9672, 0.1624, 0.9672, 0.1624, 1.0, 0.01045, 1.0, 0.1353, 0.9664, 0.2114, 0.05811, 0.6228, 0.004199, 0.9724, 0.0, 0.6869, 0.05486, 0.5652, 0.06613, 0.65, 0.04301, 1.0, 0.004199, 0.9724, 0.05811, 0.6228, 0.0548, 0.3851, 0.0, 0.3536, 0.004931, 0.03199, 0.05618, 0.3616, 0.05618, 0.3616, 0.004931, 0.03199, 0.05051, 0.0, 0.05959, 0.3507, 0.9397, 0.121, 0.9613, 0.0, 1.0, 0.0, 0.954, 0.1173, 0.954, 0.1173, 1.0, 0.0, 1.0, 0.0, 0.9624, 0.1247, 0.9649, 0.8958, 1.0, 1.0, 0.994, 1.0, 0.9588, 0.9022, 0.9588, 0.9022, 0.994, 1.0, 0.9602, 1.0, 0.9486, 0.8981, 0.05486, 0.5652, 0.0, 0.6869, 0.0, 0.3536, 0.0548, 0.3851, 0.9663, 0.89, 1.0, 1.0, 1.0, 1.0, 0.9649, 0.8958, 0.9624, 0.1247, 1.0, 0.0, 1.0, 0.0, 0.9649, 0.1335, 0.9664, 0.2114, 1.0, 0.1353, 1.0, 0.8647, 0.9675, 0.8122, 0.9588, 0.9022, 0.9588, 0.9022, 0.9649, 0.8958, 0.9649, 0.8958, 0.9664, 0.2114, 0.9664, 0.2114, 0.9672, 0.1624, 0.9672, 0.1624, 0.9486, 0.8981, 0.9486, 0.8981, 0.9588, 0.9022, 0.9588, 0.9022, 0.05486, 0.5652, 0.05486, 0.5652, 0.05811, 0.6228, 0.05811, 0.6228, 0.0548, 0.3851, 0.0548, 0.3851, 0.05486, 0.5652, 0.05486, 0.5652, 0.05811, 0.6228, 0.05811, 0.6228, 0.06613, 0.65, 0.06613, 0.65, 0.9397, 0.121, 0.9397, 0.121, 0.05959, 0.3507, 0.05959, 0.3507, 0.9649, 0.8958, 0.9649, 0.8958, 0.9663, 0.89, 0.9663, 0.89, 0.05618, 0.3616, 0.05618, 0.3616, 0.0548, 0.3851, 0.0548, 0.3851, 0.06613, 0.65, 0.06613, 0.65, 0.9486, 0.8981, 0.9486, 0.8981, 0.9649, 0.1335, 0.9649, 0.1335, 0.9624, 0.1247, 0.9624, 0.1247, 0.05959, 0.3507, 0.05959, 0.3507, 0.05618, 0.3616, 0.05618, 0.3616, 0.9663, 0.89, 0.9663, 0.89, 0.9684, 0.86, 0.9684, 0.86, 0.9675, 0.8122, 0.9675, 0.8122, 0.9664, 0.2114, 0.9664, 0.2114, 0.954, 0.1173, 0.954, 0.1173, 0.9397, 0.121, 0.9397, 0.121, 0.9684, 0.86, 0.9684, 0.86, 0.9675, 0.8122, 0.9675, 0.8122, 0.9624, 0.1247, 0.9624, 0.1247, 0.954, 0.1173, 0.954, 0.1173, 0.375, 0.25, 0.375, 0.25, 0.4665, 0.25, 0.4665, 0.25, 0.4665, 0.25, 0.4665, 0.25, 0.5933, 0.25, 0.5933, 0.25, 0.5933, 0.25, 0.5933, 0.25, 0.5933, 0.25, 0.5933, 0.25, 0.0, 0.0, 0.0, 0.0, 0.0, 0.0, 0.0, 0.0, 0.0, 0.0, 0.0, 0.0, 0.0, 0.0, 0.0, 0.0, 0.0, 0.0, 0.0, 0.0, 0.0, 0.0, 0.0, 0.0, 0.0, 0.0, 0.0, 0.0, 0.0, 0.0, 0.0, 0.0, 0.0, 0.0, 0.0, 0.0, 0.0, 0.0, 0.0, 0.0, 0.0, 0.0, 0.0, 0.0, 0.0, 0.0, 0.0, 0.0, 0.4665, 1.0, 0.4665, 1.0, 0.5933, 1.0, 0.5933, 1.0, 0.5933, 0.25, 0.5933, 0.25, 0.625, 0.25, 0.625, 0.25, 0.4665, 1.0, 0.4665, 1.0, 0.4665, 1.0, 0.4665, 1.0, 0.625, 0.25, 0.625, 0.25, 0.5933, 0.25, 0.5933, 0.25, 0.4665, 1.0, 0.4665, 1.0, 0.4665, 1.0, 0.4665, 1.0, 0.625, 0.25, 0.625, 0.25, 0.625, 0.25, 0.625, 0.25, 0.625, 0.25, 0.625, 0.25, 0.625, 0.0, 0.625, 0.0, 0.5933, 0.25, 0.5933, 0.25, 0.625, 0.25, 0.625, 0.25, 0.5933, 0.25, 0.5933, 0.25, 0.625, 0.25, 0.625, 0.25, 0.4665, 0.0, 0.4665, 0.25, 0.4665, 0.25, 0.4665, 0.0, 0.625, 0.25, 0.625, 0.25, 0.625, 0.25, 0.625, 0.25, 0.625, 0.25, 0.625, 0.25, 0.625, 0.25, 0.625, 0.25, 0.625, 0.25, 0.625, 0.25, 0.625, 0.25, 0.625, 0.25, 0.625, 0.25, 0.625, 0.25, 0.625, 0.25, 0.625, 0.25, 0.625, 0.25, 0.625, 0.25, 0.625, 0.25, 0.625, 0.25, 0.625, 0.25, 0.625, 0.25, 0.625, 0.0, 0.625, 0.0, 0.625, 0.25, 0.625, 0.25, 0.625, 0.25, 0.625, 0.25, 0.625, 0.25, 0.5933, 0.25, 0.5933, 0.25, 0.625, 0.25, 0.5933, 0.25, 0.5933, 0.25, 0.5933, 0.25, 0.5933, 0.25, 0.5933, 0.25, 0.5933, 0.25, 0.5933, 0.25, 0.5933, 0.25, 0.5933, 0.25, 0.5933, 0.25, 0.625, 0.25, 0.625, 0.25, 0.4665, 0.0, 0.4665, 0.0, 0.4665, 0.25, 0.4665, 0.25, 0.5933, 0.25, 0.5933, 0.25, 0.625, 0.25, 0.625, 0.25, 0.625, 1.0, 0.625, 1.0, 0.625, 1.0, 0.625, 1.0, 0.625, 0.25, 0.625, 0.25, 0.5933, 0.25, 0.5933, 0.25, 0.5933, 0.25, 0.5933, 0.25, 0.5933, 0.25, 0.5933, 0.25, 0.5933, 0.25, 0.5933, 0.25, 0.5933, 0.25, 0.5933, 0.25, 0.5933, 0.25, 0.5933, 0.25, 0.5933, 0.25, 0.5933, 0.25, 0.5933, 0.25, 0.5933, 0.25, 0.5933, 0.25, 0.5933, 0.25, 0.5933, 0.25, 0.5933, 0.25, 0.5933, 0.25, 0.5933, 0.25, 0.5933, 0.25, 0.5933, 0.25, 0.5933, 0.25, 0.5933, 0.25, 0.5933, 0.25, 0.5933, 0.25, 0.5933, 0.25, 0.5933, 0.25, 0.5933, 0.25, 0.5933, 0.25, 0.5933, 0.25, 0.5933, 0.25, 0.5933, 0.25, 0.5933, 0.25, 0.5933, 0.25, 0.5933, 0.25, 0.5933, 0.25, 0.5933, 0.25, 0.5933, 0.25, 0.5933, 0.25, 0.0, 0.0, 0.0, 0.0, 0.0, 0.0, 0.0, 0.0, 0.5933, 0.25, 0.0, 0.0, 0.0, 0.0, 0.0, 0.0, 0.5933, 0.25, 0.5933, 0.25, 0.5933, 0.25, 0.5933, 0.25, 0.375, 0.25, 0.375, 0.25, 0.4651, 0.25, 0.4665, 0.25, 0.0, 0.0, 0.0, 0.0, 0.0, 0.0, 0.0, 0.0, 0.0, 0.0, 0.0, 0.0, 0.0, 0.0, 0.0, 0.0, 0.0, 0.0, 0.0, 0.0, 0.0, 0.0, 0.0, 0.0, 0.375, 0.25, 0.375, 0.25, 0.375, 0.25, 0.375, 0.25, 0.0, 0.0, 0.0, 0.0, 0.0, 0.0, 0.0, 0.0, 0.0, 0.0, 0.0, 0.0, 0.0, 0.0, 0.0, 0.0, 0.5933, 0.25, 0.5933, 0.25, 0.5933, 0.25, 0.5933, 0.25, 0.5933, 0.25, 0.5933, 0.25, 0.5933, 0.25, 0.5933, 0.25, 0.375, 0.25, 0.375, 0.25, 0.375, 0.25, 0.375, 0.25, 0.4665, 0.25, 0.4651, 0.25, 0.5933, 0.25, 0.5933, 0.25, 0.5933, 0.25, 0.5933, 0.25, 0.625, 0.25, 0.625, 0.25, 0.3617, 0.2412, 0.0, 0.0, 0.0, 0.0, 0.0, 0.0, 0.625, 1.0, 0.625, 1.0, 0.625, 1.0, 0.625, 1.0, 0.5933, 1.0, 0.5933, 1.0, 0.625, 1.0, 0.625, 1.0, 0.0, 0.0, 0.0, 0.0, 0.0, 0.0, 0.0, 0.0, 0.375, 0.25, 0.375, 0.25, 0.4535, 0.25, 0.4655, 0.25, 0.0, 0.0, 0.0, 0.0, 0.0, 0.0, 0.0, 0.0, 0.0, 0.0, 0.0, 0.0, 0.0, 0.0, 0.0, 0.0, 0.0, 0.0, 0.0, 0.0, 0.0, 0.0, 0.0, 0.0, 0.0, 0.0, 0.0, 0.0, 0.0, 0.0, 0.0, 0.0, 0.0, 0.0, 0.0, 0.0, 0.0, 0.0, 0.0, 0.0, 0.0, 0.0, 0.0, 0.0, 0.0, 0.0, 0.0, 0.0, 0.0, 0.0, 0.0, 0.0, 0.0, 0.0, 0.0, 0.0, 0.0, 0.0, 0.0, 0.0, 0.0, 0.0, 0.0, 0.0, 0.0, 0.0, 0.0, 0.0, 0.0, 0.0, 0.0, 0.0, 0.0, 0.0, 0.0, 0.0, 0.0, 0.0, 0.0, 0.0, 0.0, 0.0, 0.0, 0.0, 0.0, 0.0, 0.0, 0.0, 0.0, 0.0, 0.0, 0.0, 0.5933, 0.25, 0.5933, 0.25, 0.0, 0.0, 0.0, 0.0, 0.5933, 0.25, 0.5933, 0.25, 0.375, 0.25, 0.375, 0.25, 0.375, 0.25, 0.375, 0.25, 0.0, 0.0, 0.0, 0.0, 0.375, 0.25, 0.375, 0.25, 0.5933, 0.25, 0.5933, 0.25, 0.4651, 0.25, 0.4665, 0.25, 0.4665, 0.25, 0.4535, 0.25, 0.375, 0.25, 0.375, 0.25, 0.4535, 0.25, 0.4665, 0.25, 0.4665, 0.25, 0.4655, 0.25, 0.375, 0.25, 0.375, 0.25, 0.375, 0.25, 0.375, 0.25, 0.0, 0.0, 0.0, 0.0, 0.0, 0.0, 0.0, 0.0, 0.375, 0.25, 0.3617, 0.2412, 0.0, 0.0, 0.0, 0.0, 0.0, 0.0, 0.0, 0.0, 0.0, 0.0, 0.0, 0.0, 0.625, 0.25, 0.625, 0.25, 0.5933, 0.25, 0.5933, 0.25, 0.0, 0.0, 0.0, 0.0, 0.0, 0.0, 0.0, 0.0, 0.625, 0.25, 0.625, 0.25, 0.625, 0.25, 0.625, 0.25, 0.625, 0.25, 0.625, 0.25, 0.625, 0.25, 0.625, 0.25, 0.625, 0.25, 0.625, 0.25, 0.625, 0.25, 0.6255, 0.25, 0.4487, 0.0, 0.4487, 0.25, 0.5513, 0.25, 0.5513, 0.0, 0.375, 1.0, 0.375, 1.0, 0.375, 0.0, 0.375, 0.0, 0.4713, 0.25, 0.4665, 0.25, 0.4665, 0.3698, 0.4713, 0.3688, 0.589, 0.375, 0.589, 0.375, 0.4708, 0.375, 0.4708, 0.375, 0.5885, 0.3692, 0.5885, 0.3692, 0.5882, 0.3693, 0.5882, 0.3693, 0.5886, 0.3688, 0.5933, 0.3698, 0.5933, 0.25, 0.5886, 0.25, 0.4708, 0.25, 0.4708, 0.25, 0.589, 0.25, 0.589, 0.25, 0.4717, 0.25, 0.4717, 0.25, 0.5882, 0.25, 0.5882, 0.25, 0.4708, 0.25, 0.467, 0.25, 0.467, 0.25, 0.4708, 0.25, 0.467, 0.25, 0.4665, 0.25, 0.4665, 0.25, 0.467, 0.25, 0.5933, 0.25, 0.5929, 0.25, 0.5929, 0.25, 0.5933, 0.25, 0.5929, 0.25, 0.589, 0.25, 0.589, 0.25, 0.5929, 0.25, 0.589, 0.375, 0.5929, 0.3745, 0.5929, 0.3745, 0.589, 0.375, 0.5929, 0.3745, 0.5933, 0.3698, 0.5933, 0.3698, 0.5929, 0.3745, 0.4665, 0.3698, 0.467, 0.3745, 0.467, 0.3745, 0.4665, 0.3698, 0.467, 0.3745, 0.4708, 0.375, 0.4708, 0.375, 0.467, 0.3745, 0.4717, 0.25, 0.4708, 0.25, 0.467, 0.25, 0.4714, 0.25, 0.4714, 0.25, 0.467, 0.25, 0.4665, 0.25, 0.4713, 0.25, 0.5886, 0.25, 0.5933, 0.25, 0.5929, 0.25, 0.5885, 0.25, 0.5885, 0.25, 0.5929, 0.25, 0.589, 0.25, 0.5882, 0.25, 0.5882, 0.3693, 0.589, 0.375, 0.5929, 0.3745, 0.5885, 0.3692, 0.5885, 0.3692, 0.5929, 0.3745, 0.5933, 0.3698, 0.5886, 0.3688, 0.4713, 0.3688, 0.4665, 0.3698, 0.467, 0.3745, 0.4714, 0.3692, 0.4714, 0.3692, 0.467, 0.3745, 0.4708, 0.375, 0.4717, 0.3693, 0.4713, 0.3688, 0.4713, 0.3688, 0.4713, 0.25, 0.4713, 0.25, 0.4717, 0.3693, 0.4708, 0.375, 0.589, 0.375, 0.5882, 0.3693, 0.5886, 0.3688, 0.5886, 0.25, 0.5886, 0.25, 0.5886, 0.3688, 0.5882, 0.25, 0.589, 0.25, 0.4708, 0.25, 0.4717, 0.25, 0.5886, 0.3688, 0.5886, 0.3688, 0.5885, 0.3692, 0.5885, 0.3692, 0.4665, 0.3698, 0.4665, 0.3698, 0.4665, 0.25, 0.4665, 0.25, 0.4714, 0.3692, 0.4714, 0.3692, 0.4713, 0.3688, 0.4713, 0.3688, 0.4717, 0.3693, 0.4717, 0.3693, 0.4714, 0.3692, 0.4714, 0.3692, 0.4714, 0.25, 0.4714, 0.25, 0.4717, 0.25, 0.4717, 0.25, 0.4713, 0.25, 0.4713, 0.25, 0.4714, 0.25, 0.4714, 0.25, 0.5882, 0.3693, 0.5882, 0.3693, 0.4717, 0.3693, 0.4717, 0.3693, 0.5885, 0.25, 0.5885, 0.25, 0.5886, 0.25, 0.5886, 0.25, 0.5882, 0.25, 0.5882, 0.25, 0.5885, 0.25, 0.5885, 0.25, 0.375, 0.2485, 0.4487, 0.25, 0.4487, 0.0, 0.375, 0.0, 0.8722, 0.75, 0.875, 0.75, 0.875, 0.5, 0.8722, 0.5015, 0.0, 0.0, 0.0, 0.0, 0.0, 0.0, 0.0, 0.0, 0.0, 0.0, 0.0, 0.0, 0.0, 0.0, 0.0, 0.0, 0.0, 0.0, 0.0, 0.0, 0.0, 0.0, 0.0, 0.0, 0.0, 0.0, 0.0, 0.0, 0.0, 0.0, 0.0, 0.0, 0.0, 0.0, 0.0, 0.0, 0.0, 0.0, 0.0, 0.0, 0.0, 0.0, 0.0, 0.0, 0.0, 0.0, 0.0, 0.0, 0.0, 0.0, 0.0, 0.0, 0.0, 0.0, 0.0, 0.0, 0.0, 0.0, 0.0, 0.0, 0.0, 0.0, 0.0, 0.0, 0.0, 0.0, 0.0, 0.0, 0.0, 0.0, 0.0, 0.0, 0.0, 0.0, 0.0, 0.0, 0.0, 0.0, 0.0, 0.0, 0.0, 0.0, 0.0, 0.0, 0.0, 0.0, 0.0, 0.0, 0.0, 0.0, 0.0, 0.0, 0.0, 0.0, 0.0, 0.0, 0.0, 0.0, 0.0, 0.0, 0.0, 0.0, 0.0, 0.0, 0.0, 0.0, 0.0, 0.0, 0.0, 0.0, 0.0, 0.0, 0.0, 0.0, 0.0, 0.0, 0.0, 0.0, 0.0, 0.0, 0.4131, 0.125, 0.4131, 0.25, 0.4665, 0.25, 0.4665, 0.125, 0.0, 0.0, 0.0, 0.0, 0.0, 0.0, 0.0, 0.0, 0.0, 0.0, 0.0, 0.0, 0.0, 0.0, 0.0, 0.0, 0.4131, 0.125, 0.4131, 0.0, 0.0, 0.0, 0.0, 0.0, 0.4131, 0.0, 0.4131, 0.125, 0.4665, 0.125, 0.4665, 0.0, 0.0, 0.0, 0.0, 0.0, 0.0, 0.0, 0.0, 0.0, 0.0, 0.0, 0.0, 0.0, 0.4131, 0.25, 0.0, 0.0, 0.0, 0.0, 0.0, 0.0, 0.0, 0.0, 0.0, 0.0, 0.0, 0.0, 0.0, 0.0, 0.0, 0.0, 0.0, 0.0, 0.0, 0.0, 0.0, 0.0, 0.0, 0.0, 0.0, 0.0, 0.0, 0.0, 0.0, 0.0, 0.0, 0.0, 0.0, 0.0, 0.0, 0.0, 0.0, 0.0, 0.0, 0.0, 0.0, 0.0, 0.0, 0.0, 0.0, 0.0, 0.0, 0.0, 0.0, 0.0, 0.0, 0.0, 0.0, 0.0, 0.0, 0.0, 0.0, 0.0, 0.0, 0.0, 0.0, 0.0, 0.0, 0.0, 0.0, 0.0, 0.0, 0.0, 0.0, 0.0, 0.0, 0.0, 0.0, 0.0, 0.0, 0.0, 0.0, 0.0, 0.0, 0.0, 0.0, 0.0, 0.0, 0.0, 0.0, 0.0, 0.0, 0.0, 0.0, 0.0, 0.0, 0.0, 0.0, 0.0, 0.0, 0.0, 0.0, 0.0, 0.0, 0.0, 0.0, 0.0, 0.0, 0.0, 0.0, 0.0, 0.375, 0.0, 0.0, 0.0, 0.0, 0.0, 0.375, 0.0, 0.0, 0.0, 0.0, 0.0, 0.0, 0.0, 0.0, 0.0, 0.375, 0.25, 0.375, 0.25, 0.375, 0.25, 0.375, 0.25, 0.4837, 0.01613, 0.5762, 0.01613, 0.5933, 0.0, 0.4665, 0.0, 0.5762, 0.01613, 0.5762, 0.2339, 0.5933, 0.25, 0.5933, 0.0, 0.4837, 0.2339, 0.4837, 0.01613, 0.4665, 0.0, 0.4665, 0.25, 0.5762, 0.2339, 0.4837, 0.2339, 0.4665, 0.25, 0.5933, 0.25, 0.4837, 0.01613, 0.4837, 0.2339, 0.5762, 0.2339, 0.5762, 0.01613, 0.5762, 0.2339, 0.5762, 0.01613, 0.5762, 0.01613, 0.5762, 0.2339, 0.4837, 0.01613, 0.4837, 0.2339, 0.4837, 0.2339, 0.4837, 0.01613, 0.5762, 0.01613, 0.4837, 0.01613, 0.4837, 0.01613, 0.5762, 0.01613, 0.5762, 0.01613, 0.5762, 0.01613, 0.5762, 0.2339, 0.5762, 0.2339, 0.5762, 0.2339, 0.5762, 0.2339, 0.5762, 0.2339, 0.5762, 0.2339, 0.5762, 0.01613, 0.5762, 0.01613, 0.5762, 0.2339, 0.5762, 0.2339, 0.5762, 0.01613, 0.5762, 0.01613, 0.5762, 0.2339, 0.5762, 0.2339, 0.5762, 0.01613, 0.5762, 0.01613, 0.5762, 0.2339, 0.5762, 0.2339, 0.5762, 0.2339, 0.5762, 0.01613, 0.5762, 0.01613, 0.5762, 0.2339, 0.5762, 0.01613, 0.5762, 0.01613, 0.5762, 0.2339, 0.5762, 0.2339, 0.5762, 0.01613, 0.5762, 0.01613, 0.5762, 0.2339, 0.5762, 0.2339, 0.5762, 0.01613, 0.5762, 0.01613, 0.5762, 0.2339, 0.5762, 0.2339, 0.5762, 0.2339, 0.5762, 0.2339, 0.5762, 0.2339, 0.5762, 0.2339, 0.5762, 0.01613, 0.5762, 0.01613, 0.5762, 0.2339, 0.5762, 0.2339, 0.5762, 0.2339, 0.5762, 0.2339, 0.5762, 0.2339, 0.5762, 0.2339, 0.0, 0.0, 0.0, 0.0, 0.0, 0.0, 0.0, 0.0, 0.0, 0.0, 0.5762, 0.01613, 0.5762, 0.01613, 0.0, 0.0, 0.5762, 0.01613, 0.5762, 0.01613, 0.5762, 0.01613, 0.5762, 0.01613, 0.5762, 0.01613, 0.5762, 0.01613, 0.5762, 0.01613, 0.5762, 0.01613, 0.0, 0.0, 0.0, 0.0, 0.0, 0.0, 0.0, 0.0, 0.0, 0.0, 0.0, 0.0, 0.0, 0.0, 0.0, 0.0, 0.0, 0.0, 0.0, 0.0, 0.0, 0.0, 0.0, 0.0, 0.0, 0.0, 0.0, 0.0, 0.0, 0.0, 0.0, 0.0, 0.0, 0.0, 0.0, 0.0, 0.0, 0.0, 0.0, 0.0, 0.0, 0.0, 0.0, 0.0, 0.0, 0.0, 0.0, 0.0, 0.0, 0.0, 0.0, 0.0, 0.0, 0.0, 0.0, 0.0, 0.0, 0.0, 0.0, 0.0, 0.0, 0.0, 0.0, 0.0, 0.0, 0.0, 0.0, 0.0, 0.0, 0.0, 0.0, 0.0, 0.0, 0.0, 0.0, 0.0, 0.0, 0.0, 0.0, 0.0, 0.0, 0.0, 0.0, 0.0, 0.0, 0.0, 0.0, 0.0, 0.0, 0.0, 0.0, 0.0, 0.0, 0.0, 0.0, 0.0, 0.0, 0.0, 0.0, 0.0, 0.0, 0.0, 0.0, 0.0, 0.0, 0.0, 0.0, 0.0, 0.0, 0.0, 0.0, 0.0, 0.0, 0.0, 0.0, 0.0, 0.0, 0.0, 0.0, 0.0, 0.0, 0.0, 0.0, 0.0, 0.0, 0.0, 0.0, 0.0, 0.0, 0.0, 0.0, 0.0, 0.0, 0.0, 0.0, 0.0, 0.0, 0.0, 0.0, 0.0, 0.0, 0.0, 0.0, 0.0, 0.0, 0.0, 0.0, 0.0, 0.0, 0.0, 0.0, 0.0, 0.0, 0.0, 0.0, 0.0, 0.0, 0.0, 0.0, 0.0, 0.0, 0.0, 0.0, 0.0, 0.0, 0.0, 0.0, 0.0, 0.0, 0.0, 0.0, 0.0, 0.0, 0.0, 0.0, 0.0, 0.0, 0.0, 0.0, 0.0, 0.0, 0.0, 0.0, 0.0, 0.0, 0.0, 0.0, 0.0, 0.0, 0.0, 0.0, 0.0, 0.0, 0.0, 0.0, 0.0, 0.0, 0.0, 0.0, 0.0, 0.0, 0.0, 0.0, 0.0, 0.0, 0.0, 0.0, 0.0, 0.0, 0.0, 0.0, 0.0, 0.0, 0.0, 0.0, 0.0, 0.0, 0.0, 0.0, 0.0, 0.0, 0.0, 0.0, 0.0, 0.0, 0.0, 0.0, 0.0, 0.0, 0.0, 0.0, 0.0, 0.0, 0.0, 0.0, 0.0, 0.0, 0.0, 0.0, 0.0, 0.0, 0.0, 0.0, 0.0, 0.0, 0.0, 0.0, 0.0, 0.0, 0.0, 0.0, 0.0, 0.0, 0.0, 0.0, 0.0, 0.0, 0.0, 0.0, 0.0, 0.0, 0.0, 0.0, 0.0, 0.0, 0.0, 0.0, 0.0, 0.0, 0.0, 0.0, 0.0, 0.0, 0.0, 0.0, 0.0, 0.0, 0.0, 0.0, 0.0, 0.0, 0.0, 0.0, 0.0, 0.0, 0.0, 0.0, 0.0, 0.0, 0.0, 0.0, 0.0, 0.0, 0.0, 0.0, 0.0, 0.0, 0.0, 0.0, 0.0, 0.0, 0.0, 0.0, 0.0, 0.0, 0.0, 0.0, 0.0, 0.0, 0.0, 0.0, 0.0, 0.0, 0.0, 0.0, 0.0, 0.0, 0.0, 0.0, 0.0, 0.0, 0.0, 0.0, 0.0, 0.0, 0.0, 0.0, 0.0, 0.0, 0.0, 0.0, 0.0, 0.0, 0.0, 0.0, 0.0, 0.0, 0.0, 0.0, 0.0, 0.0, 0.0, 0.0, 0.0, 0.0, 0.0, 0.0, 0.0, 0.0, 0.0, 0.0, 0.0, 0.0, 0.0, 0.0, 0.0, 0.0, 0.0, 0.0, 0.0, 0.0, 0.0, 0.0, 0.0, 0.0, 0.0, 0.0, 0.0, 0.0, 0.0, 0.0, 0.0, 0.0, 0.0, 0.0, 0.0, 0.0, 0.0, 0.0, 0.0, 0.0, 0.0, 0.0, 0.0, 0.0, 0.0, 0.0, 0.0, 0.0, 0.0, 0.0, 0.0, 0.0, 0.0, 0.0, 0.0, 0.0, 0.0, 0.0, 0.0, 0.0, 0.0, 0.0, 0.0, 0.0, 0.0, 0.0, 0.0, 0.0, 0.0, 0.0, 0.0, 0.0, 0.0, 0.0, 0.0, 0.0, 0.0, 0.0, 0.0, 0.0, 0.0, 0.0, 0.0, 0.0, 0.0, 0.0, 0.0, 0.0, 0.0, 0.0, 0.0, 0.0, 0.0, 0.0, 0.0, 0.0, 0.0, 0.0, 0.0, 0.0, 0.0, 0.0, 0.0, 0.0, 0.0, 0.0, 0.0, 0.0, 0.0, 0.0, 0.0, 0.0, 0.0, 0.0, 0.0, 0.0, 0.0, 0.0, 0.0, 0.0, 0.0, 0.0, 0.0, 0.0, 0.0, 0.0, 0.0, 0.0, 0.0, 0.0, 0.0, 0.0, 0.0, 0.0, 0.0, 0.0, 0.0, 0.0, 0.0, 0.0, 0.0, 0.0, 0.0, 0.0, 0.0, 0.0, 0.0, 0.0, 0.0, 0.0, 0.0, 0.0, 0.0, 0.0, 0.0, 0.0, 0.0, 0.0, 0.0, 0.0, 0.0, 0.0, 0.0, 0.0, 0.0, 0.0, 0.0, 0.0, 0.0, 0.0, 0.0, 0.0, 0.0, 0.0, 0.0, 0.0, 0.0, 0.0, 0.0, 0.0, 0.0, 0.0, 0.0, 0.0, 0.0, 0.0, 0.0, 0.0, 0.0, 0.0, 0.0, 0.0, 0.0, 0.0, 0.0, 0.0, 0.0, 0.0, 0.0, 0.0, 0.0, 0.0, 0.0, 0.0, 0.0, 0.0, 0.0, 0.0, 0.0, 0.0, 0.0, 0.0, 0.0, 0.0, 0.0, 0.0, 0.0, 0.0, 0.0, 0.0, 0.0, 0.0, 0.0, 0.0, 0.0, 0.0, 0.0, 0.0, 0.0, 0.0, 0.0, 0.0, 0.0, 0.0, 0.0, 0.0, 0.0, 0.0, 0.0, 0.0, 0.0, 0.0, 0.0, 0.0, 0.0, 0.0, 0.0, 0.0, 0.0, 0.0, 0.0, 0.0, 0.0, 0.0, 0.0, 0.0, 0.0, 0.0, 0.0, 0.0, 0.0, 0.0, 0.0, 0.0, 0.0, 0.0, 0.0, 0.0, 0.0, 0.0, 0.0, 0.0, 0.0, 0.0, 0.0, 0.0, 0.0, 0.0, 0.0, 0.0, 0.0, 0.0, 0.0, 0.0, 0.0, 0.0, 0.0, 0.0, 0.0, 0.0, 0.0, 0.0, 0.0, 0.0, 0.0, 0.0, 0.0, 0.0, 0.0, 0.0, 0.0, 0.0, 0.0, 0.0, 0.0, 0.0, 0.0, 0.0, 0.0, 0.0, 0.0, 0.0, 0.0, 0.0, 0.0, 0.0, 0.0, 0.0, 0.0, 0.0, 0.0, 0.0, 0.0, 0.0, 0.0, 0.0, 0.0, 0.0, 0.0, 0.0, 0.0, 0.0, 0.0, 0.0, 0.0, 0.0, 0.0, 0.0, 0.0, 0.0, 0.0, 0.0, 0.0, 0.0, 0.0, 0.0, 0.0, 0.0, 0.0, 0.0, 0.0, 0.0, 0.0, 0.0, 0.0, 0.0, 0.0, 0.0, 0.0, 0.0, 0.0, 0.0, 0.0, 0.0, 0.0, 0.0, 0.0, 0.0, 0.0, 0.0, 0.0, 0.0, 0.0, 0.0, 0.0, 0.0, 0.0, 0.0, 0.0, 0.0, 0.0, 0.0, 0.0, 0.0, 0.0, 0.0, 0.0, 0.0, 0.0, 0.0, 0.0, 0.0, 0.0, 0.0, 0.0, 0.0, 0.0, 0.0, 0.0, 0.0, 0.0, 0.0, 0.0, 0.0, 0.0, 0.0, 0.0, 0.0, 0.0, 0.0, 0.0, 0.0, 0.0, 0.0, 0.0, 0.0, 0.0, 0.0, 0.0, 0.0, 0.0, 0.0, 0.0, 0.0, 0.0, 0.0, 0.0, 0.0, 0.0, 0.0, 0.0, 0.0, 0.0, 0.0, 0.0, 0.0, 0.0, 0.0, 0.0, 0.0, 0.0, 0.0, 0.0, 0.0, 0.0, 0.0, 0.0, 0.0, 0.0, 0.0, 0.0, 0.0, 0.0, 0.0, 0.0, 0.0, 0.0, 0.0, 0.0, 0.0, 0.0, 0.0, 0.0, 0.0, 0.0, 0.0, 0.0, 0.0, 0.0, 0.0, 0.0, 0.0, 0.0, 0.0, 0.0, 0.0, 0.0, 0.0, 0.0, 0.0, 0.0, 0.0, 0.0, 0.0, 0.0, 0.0, 0.0, 0.0, 0.0, 0.0, 0.0, 0.0, 0.0, 0.0, 0.0, 0.0, 0.0, 0.0, 0.0, 0.0, 0.0, 0.0, 0.0, 0.0, 0.0, 0.0, 0.0, 0.0, 0.0, 0.0, 0.0, 0.0, 0.0, 0.0, 0.0, 0.0, 0.0, 0.0, 0.0, 0.0, 0.0, 0.0, 0.0, 0.0, 0.0, 0.0, 0.0, 0.0, 0.0, 0.0, 0.0, 0.0, 0.0, 0.0, 0.0, 0.0, 0.0, 0.0, 0.0, 0.0, 0.0, 0.0, 0.0, 0.0, 0.0, 0.0, 0.0, 0.0, 0.0, 0.0, 0.0, 0.0, 0.0, 0.0, 0.0])
me_cube_001.update()

# ---- objects
ob_cube = bpy.data.objects.new('Cube', me_cube_001)

# ---- transforms, parenting, visibility, modifiers, constraints
ob_cube.location = (0.0, 0.0, 0.0)
_m = ob_cube.modifiers.new('Auto Smooth', 'NODES')
_m.node_group = ng_auto_smooth
_gi = [s.identifier for s in ng_auto_smooth.interface.items_tree if s.item_type == 'SOCKET' and s.in_out == 'INPUT']
_m[_gi[1]] = 0.6981  # Angle

# ---- collection membership
col_collection.objects.link(ob_cube)

# ---- scene / render settings (as saved in the file)
scene.frame_start = 1; scene.frame_end = 250; scene.frame_set(2)
scene.render.engine = 'BLENDER_EEVEE_NEXT'
scene.cycles.sampling_pattern = 'TABULATED_SOBOL'
scene.cycles.use_light_tree = False
scene.view_settings.view_transform = 'Filmic'
bpy.context.view_layer.update()

# ---- added for rendering (the .blend has no active camera and no usable light): camera, sun
cam_auto = bpy.data.cameras.new('AutoCamera')
cam_auto.lens = 50.0
cam_auto.sensor_width = 36.0
cam_auto.clip_end = 1000.0
ob_auto_camera = bpy.data.objects.new('AutoCamera', cam_auto)
scene.collection.objects.link(ob_auto_camera)
ob_auto_camera.location = (6.94534, -7.10149, 6.68428)
ob_auto_camera.rotation_euler = (1.09748, -7.21219e-08, 0.694738)
scene.camera = ob_auto_camera
light_auto_sun = bpy.data.lights.new('AutoSun', 'SUN')
light_auto_sun.energy = 3.0
light_auto_sun.angle = 0.0523599
ob_auto_sun = bpy.data.objects.new('AutoSun', light_auto_sun)
scene.collection.objects.link(ob_auto_sun)
ob_auto_sun.rotation_euler = (0.872665, 0.174533, 0.523599)
bpy.context.view_layer.update()
